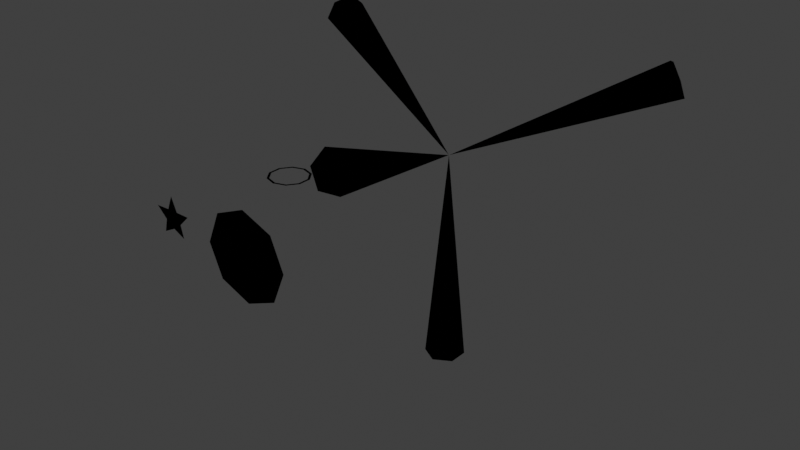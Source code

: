 # Source: boss_defeat_shimmer.blend  (saved by Blender 4.0.36; exported with 4.5.12 LTS)
import bpy
from mathutils import Matrix  # noqa: F401  (used for matrix-valued properties, if any)

bpy.ops.wm.read_factory_settings(use_empty=True)
scene = bpy.context.scene
scene.name = 'Scene'

# ---- collections
col_collection = bpy.data.collections.new('Collection'); scene.collection.children.link(col_collection)

# ---- images (referenced by path relative to the original .blend; pixels are not part of the script)
import os
ASSET_DIR = os.environ.get("B2B_ASSET_DIR", "")  # directory of the original .blend (textures are referenced by path, not embedded)
HERE = os.path.dirname(os.path.abspath(__file__))  # packed textures are extracted next to this script under _unpacked/

def load_image(name, relpath, width, height, colorspace="sRGB"):
    """Load a texture the original file referenced (path relative to the .blend, or extracted next to this script)."""
    p = next((c for c in (os.path.join(HERE, relpath), os.path.join(ASSET_DIR, relpath)) if relpath and os.path.exists(c)), "")
    if p:
        img = bpy.data.images.load(p, check_existing=True)
        img.name = name
    else:  # same state as the original file: an image datablock whose file is absent (Cycles renders it pink)
        img = bpy.data.images.new(name, width, height)
        img.source = "FILE"
        img.filepath = "//" + (relpath or name)
    img.colorspace_settings.name = colorspace
    return img
img_second_png = load_image('second.png', '', 1024, 1024, 'sRGB')
img_cutefirst_png = load_image('cutefirst.png', '', 1024, 1024, 'sRGB')

# ---- materials (node trees are filled in below, after node groups)
mat_shimmer = bpy.data.materials.new('shimmer')
mat_shimmer.surface_render_method = 'BLENDED'
mat_shimmer.blend_method = 'BLEND'
mat_shimmer.alpha_threshold = 0.2
mat_shimmer.use_transparency_overlap = False
mat_shimmer.show_transparent_back = False
mat_shimmer.use_backface_culling = True
mat_shimmer.preview_render_type = 'FLAT'
mat_celestar = bpy.data.materials.new('celestar')
mat_celestar.surface_render_method = 'BLENDED'
mat_celestar.blend_method = 'BLEND'
mat_celestar.alpha_threshold = 0.2
mat_celestar.use_transparency_overlap = False
mat_celestar.show_transparent_back = False
mat_celestar.use_backface_culling = True
mat_celestar.preview_render_type = 'FLAT'

# ---- node groups
ng_fogblender_off = bpy.data.node_groups.new('FogBlender_Off', 'ShaderNodeTree')
_N = ng_fogblender_off.nodes; _L = ng_fogblender_off.links
ng_calcfog = bpy.data.node_groups.new('CalcFog', 'ShaderNodeTree')
_N = ng_calcfog.nodes; _L = ng_calcfog.links
ng_3_point_lerp = bpy.data.node_groups.new('3 Point Lerp', 'ShaderNodeTree')
_N = ng_3_point_lerp.nodes; _L = ng_3_point_lerp.links
ng_cycle = bpy.data.node_groups.new('Cycle', 'ShaderNodeTree')
_N = ng_cycle.nodes; _L = ng_cycle.links
ng_f3dnoise_nonanimated = bpy.data.node_groups.new('F3DNoise_NonAnimated', 'ShaderNodeTree')
_N = ng_f3dnoise_nonanimated.nodes; _L = ng_f3dnoise_nonanimated.links
ng_uv = bpy.data.node_groups.new('UV', 'ShaderNodeTree')
_N = ng_uv.nodes; _L = ng_uv.links
ng_combinerinputs = bpy.data.node_groups.new('CombinerInputs', 'ShaderNodeTree')
_N = ng_combinerinputs.nodes; _L = ng_combinerinputs.links
ng_output_1cycle_xlu = bpy.data.node_groups.new('OUTPUT_1CYCLE_XLU', 'ShaderNodeTree')
_N = ng_output_1cycle_xlu.nodes; _L = ng_output_1cycle_xlu.links
ng_is_not_i = bpy.data.node_groups.new('Is not i', 'ShaderNodeTree')
_N = ng_is_not_i.nodes; _L = ng_is_not_i.links
ng_uv_basis_0 = bpy.data.node_groups.new('UV Basis 0', 'ShaderNodeTree')
_N = ng_uv_basis_0.nodes; _L = ng_uv_basis_0.links
ng_shdcol_v = bpy.data.node_groups.new('ShdCol_V', 'ShaderNodeTree')
_N = ng_shdcol_v.nodes; _L = ng_shdcol_v.links
ng_texturesettings_advanced = bpy.data.node_groups.new('TextureSettings_Advanced', 'ShaderNodeTree')
_N = ng_texturesettings_advanced.nodes; _L = ng_texturesettings_advanced.links
ng_sceneproperties = bpy.data.node_groups.new('SceneProperties', 'ShaderNodeTree')
_s = ng_sceneproperties.interface.new_socket(name='FogEnable', in_out='OUTPUT', socket_type='NodeSocketFloat')
_s = ng_sceneproperties.interface.new_socket(name='FogColor', in_out='OUTPUT', socket_type='NodeSocketColor')
_s = ng_sceneproperties.interface.new_socket(name='F3D_NearClip', in_out='OUTPUT', socket_type='NodeSocketFloat')
_s = ng_sceneproperties.interface.new_socket(name='F3D_FarClip', in_out='OUTPUT', socket_type='NodeSocketFloat')
_s = ng_sceneproperties.interface.new_socket(name='Blender_Game_Scale', in_out='OUTPUT', socket_type='NodeSocketFloat')
_s = ng_sceneproperties.interface.new_socket(name='FogNear', in_out='OUTPUT', socket_type='NodeSocketFloat')
_s = ng_sceneproperties.interface.new_socket(name='FogFar', in_out='OUTPUT', socket_type='NodeSocketFloat')
_s = ng_sceneproperties.interface.new_socket(name='ShadeColor', in_out='OUTPUT', socket_type='NodeSocketColor')
_s = ng_sceneproperties.interface.new_socket(name='AmbientColor', in_out='OUTPUT', socket_type='NodeSocketColor')
_s = ng_sceneproperties.interface.new_socket(name='LightDirection', in_out='OUTPUT', socket_type='NodeSocketVector')
_N = ng_sceneproperties.nodes; _L = ng_sceneproperties.links
n0 = _N.new('NodeGroupOutput'); n0.name = 'Group Output'; n0.location = (0, 0)
n0.inputs[0].default_value = 1.0
n0.inputs[1].default_value = (1.0, 1.0, 1.0, 1.0)
n0.inputs[2].default_value = 100.0
n0.inputs[3].default_value = 3e+04
n0.inputs[4].default_value = 100.0
n0.inputs[5].default_value = 985.0
n0.inputs[6].default_value = 1000.0
n0.inputs[7].default_value = (1.0, 1.0, 1.0, 1.0)
n0.inputs[8].default_value = (0.5, 0.5, 0.5, 1.0)
n0.inputs[9].default_value = (0.4082, -0.8165, 0.4082)
n0.is_active_output = True

# ---- material node trees
mat_shimmer.use_nodes = True; mat_shimmer.node_tree.nodes.clear()
_N = mat_shimmer.node_tree.nodes; _L = mat_shimmer.node_tree.links
n0 = _N.new('NodeReroute'); n0.name = 'Reroute.025'; n0.location = (-181, -415)
n0.width = 16
n1 = _N.new('NodeReroute'); n1.name = 'Reroute.021'; n1.location = (-182, -380)
n1.width = 16
n1.socket_idname = 'NodeSocketFloat'
n2 = _N.new('NodeReroute'); n2.name = 'Reroute.010'; n2.location = (745, 316)
n2.width = 16
n2.socket_idname = 'NodeSocketFloat'
n3 = _N.new('NodeReroute'); n3.name = 'Reroute.009'; n3.location = (769, 339)
n3.width = 16
n4 = _N.new('NodeReroute'); n4.name = 'Reroute.017'; n4.location = (815, -160)
n4.width = 16
n4.socket_idname = 'NodeSocketFloat'
n5 = _N.new('NodeReroute'); n5.name = 'Reroute.003'; n5.location = (746, -220)
n5.width = 16
n5.socket_idname = 'NodeSocketFloat'
n6 = _N.new('NodeReroute'); n6.name = 'Reroute.001'; n6.location = (815, 41)
n6.width = 16
n7 = _N.new('NodeReroute'); n7.name = 'Reroute.019'; n7.location = (791, -138)
n7.width = 16
n7.socket_idname = 'NodeSocketFloat'
n8 = _N.new('NodeReroute'); n8.name = 'GlobalFogColor'; n8.location = (768, -116)
n8.label = 'Global Fog Color'
n8.width = 16
n9 = _N.new('NodeReroute'); n9.name = 'Reroute.016'; n9.location = (815, -584)
n9.width = 16
n9.socket_idname = 'NodeSocketFloat'
n10 = _N.new('NodeReroute'); n10.name = 'Combined_C'; n10.location = (526, 84)
n10.label = 'Combined_C'
n10.width = 16
n11 = _N.new('NodeReroute'); n11.name = 'Combined_A'; n11.location = (526, -220)
n11.label = 'Combined_A'
n11.width = 16
n11.socket_idname = 'NodeSocketFloat'
n12 = _N.new('ShaderNodeGroup'); n12.name = 'FogBlender'; n12.location = (854, -6)
n12.node_tree = ng_fogblender_off
n13 = _N.new('NodeReroute'); n13.name = 'Reroute.043'; n13.location = (-193, 204)
n13.width = 16
n13.socket_idname = 'NodeSocketVector'
n14 = _N.new('NodeReroute'); n14.name = 'Reroute.042'; n14.location = (-216, 160)
n14.width = 16
n14.socket_idname = 'NodeSocketVector'
n15 = _N.new('NodeReroute'); n15.name = 'Reroute.011'; n15.location = (-168, 248)
n15.width = 16
n15.socket_idname = 'NodeSocketVector'
n16 = _N.new('NodeReroute'); n16.name = 'Reroute.038'; n16.location = (273, 438)
n16.width = 16
n17 = _N.new('NodeReroute'); n17.name = 'Reroute.037'; n17.location = (251, 416)
n17.width = 16
n17.socket_idname = 'NodeSocketFloat'
n18 = _N.new('NodeReroute'); n18.name = 'Reroute.006'; n18.location = (-80, 600)
n18.width = 16
n18.socket_idname = 'NodeSocketVector'
n19 = _N.new('NodeReroute'); n19.name = 'Reroute.026'; n19.location = (-100, 557)
n19.width = 16
n19.socket_idname = 'NodeSocketVector'
n20 = _N.new('NodeReroute'); n20.name = 'Reroute.027'; n20.location = (-120, 514)
n20.width = 16
n20.socket_idname = 'NodeSocketVector'
n21 = _N.new('NodeReroute'); n21.name = 'Reroute.035'; n21.location = (251, 665)
n21.width = 16
n21.socket_idname = 'NodeSocketFloat'
n22 = _N.new('NodeReroute'); n22.name = 'Reroute.036'; n22.location = (273, 686)
n22.width = 16
n23 = _N.new('NodeReroute'); n23.name = 'Reroute.028'; n23.location = (-267, 439)
n23.width = 16
n23.socket_idname = 'NodeSocketInt'
n24 = _N.new('NodeReroute'); n24.name = 'Reroute.048'; n24.location = (271, 285)
n24.width = 16
n25 = _N.new('NodeReroute'); n25.name = 'Reroute.046'; n25.location = (271, 334)
n25.width = 16
n26 = _N.new('NodeReroute'); n26.name = 'Reroute.047'; n26.location = (249, 264)
n26.width = 16
n26.socket_idname = 'NodeSocketFloat'
n27 = _N.new('NodeReroute'); n27.name = 'Reroute.045'; n27.location = (249, 312)
n27.width = 16
n27.socket_idname = 'NodeSocketFloat'
n28 = _N.new('NodeReroute'); n28.name = 'Reroute.039'; n28.location = (-267, 84)
n28.width = 16
n28.socket_idname = 'NodeSocketInt'
n29 = _N.new('NodeReroute'); n29.name = 'Reroute.052'; n29.location = (-241, 116)
n29.width = 16
n29.socket_idname = 'NodeSocketVector'
n30 = _N.new('NodeReroute'); n30.name = 'Reroute.005'; n30.location = (-168, 834)
n30.width = 16
n30.socket_idname = 'NodeSocketVector'
n31 = _N.new('NodeReroute'); n31.name = 'Reroute.041'; n31.location = (-193, 811)
n31.width = 16
n31.socket_idname = 'NodeSocketVector'
n32 = _N.new('NodeReroute'); n32.name = 'Reroute.040'; n32.location = (-216, 790)
n32.width = 16
n32.socket_idname = 'NodeSocketVector'
n33 = _N.new('NodeReroute'); n33.name = 'Reroute.012'; n33.location = (-267, 747)
n33.width = 16
n33.socket_idname = 'NodeSocketInt'
n34 = _N.new('NodeReroute'); n34.name = 'Reroute.051'; n34.location = (-241, 767)
n34.width = 16
n34.socket_idname = 'NodeSocketVector'
n35 = _N.new('NodeReroute'); n35.name = 'Reroute.013'; n35.location = (-80, 920)
n35.width = 16
n35.socket_idname = 'NodeSocketVector'
n36 = _N.new('NodeReroute'); n36.name = 'Reroute.002'; n36.location = (-100, 898)
n36.width = 16
n36.socket_idname = 'NodeSocketVector'
n37 = _N.new('NodeReroute'); n37.name = 'Reroute.022'; n37.location = (-120, 877)
n37.width = 16
n37.socket_idname = 'NodeSocketVector'
n38 = _N.new('NodeReroute'); n38.name = 'Reroute.049'; n38.location = (-144, 853)
n38.width = 16
n38.socket_idname = 'NodeSocketVector'
n39 = _N.new('NodeReroute'); n39.name = 'Reroute.060'; n39.location = (-314, 391)
n39.width = 16
n39.socket_idname = 'NodeSocketFloat'
n40 = _N.new('NodeReroute'); n40.name = 'Reroute.054'; n40.location = (-314, 701)
n40.width = 16
n40.socket_idname = 'NodeSocketFloat'
n41 = _N.new('NodeReroute'); n41.name = 'Reroute.053'; n41.location = (-292, 723)
n41.width = 16
n41.socket_idname = 'NodeSocketFloat'
n42 = _N.new('NodeReroute'); n42.name = 'Reroute.059'; n42.location = (-292, 414)
n42.width = 16
n42.socket_idname = 'NodeSocketFloat'
n43 = _N.new('NodeReroute'); n43.name = 'Reroute.055'; n43.location = (-337, 679)
n43.width = 16
n43.socket_idname = 'NodeSocketFloat'
n44 = _N.new('NodeReroute'); n44.name = 'Reroute.056'; n44.location = (-358, 657)
n44.width = 16
n44.socket_idname = 'NodeSocketFloat'
n45 = _N.new('NodeReroute'); n45.name = 'Reroute.058'; n45.location = (-337, 61)
n45.width = 16
n45.socket_idname = 'NodeSocketFloat'
n46 = _N.new('NodeReroute'); n46.name = 'Reroute.057'; n46.location = (-358, 39)
n46.width = 16
n46.socket_idname = 'NodeSocketFloat'
n47 = _N.new('NodeReroute'); n47.name = 'Reroute.050'; n47.location = (-144, 470)
n47.width = 16
n47.socket_idname = 'NodeSocketVector'
n48 = _N.new('NodeReroute'); n48.name = 'Reroute.014'; n48.location = (242, 63)
n48.width = 16
n48.socket_idname = 'NodeSocketFloat'
n49 = _N.new('NodeReroute'); n49.name = 'Reroute.008'; n49.location = (242, -327)
n49.width = 16
n49.socket_idname = 'NodeSocketFloat'
n50 = _N.new('ShaderNodeTexImage'); n50.name = 'Tex1_2'; n50.location = (-125, 213)
n50.label = 'Tex1 Sample 2'
n50.width = 140
n50.mute = True
n50.hide = True
n50.image = img_second_png
n50.interpolation = 'Closest'
n51 = _N.new('ShaderNodeTexImage'); n51.name = 'Tex1_3'; n51.location = (-125, 170)
n51.label = 'Tex1 Sample 3'
n51.width = 140
n51.mute = True
n51.hide = True
n51.image = img_second_png
n51.interpolation = 'Closest'
n52 = _N.new('ShaderNodeTexImage'); n52.name = 'Tex1_4'; n52.location = (-125, 126)
n52.label = 'Tex1 Sample 4'
n52.width = 140
n52.mute = True
n52.hide = True
n52.image = img_second_png
n52.interpolation = 'Closest'
n53 = _N.new('NodeReroute'); n53.name = 'Reroute.015'; n53.location = (242, -584)
n53.width = 16
n53.socket_idname = 'NodeSocketFloat'
n54 = _N.new('NodeReroute'); n54.name = 'ShadeColOut'; n54.location = (193, 130)
n54.label = 'Shade Out'
n54.width = 16
n55 = _N.new('NodeReroute'); n55.name = 'AmbientColOut'; n55.location = (217, 100)
n55.label = 'Ambient Out'
n55.width = 16
n56 = _N.new('ShaderNodeGroup'); n56.name = 'CalcFog'; n56.location = (42, -292)
n56.label = 'Calculate Fog'
n56.width = 166
n56.node_tree = ng_calcfog
n57 = _N.new('ShaderNodeOutputMaterial'); n57.name = 'Material Output F3D'; n57.location = (1381, 199)
n57.label = 'Material Output F3D'
n57.target = 'CYCLES'
n58 = _N.new('NodeReroute'); n58.name = 'Cycle C 2'; n58.location = (1044, 41)
n58.width = 16
n59 = _N.new('NodeReroute'); n59.name = 'Cycle 1 A'; n59.location = (745, 62)
n59.width = 16
n59.socket_idname = 'NodeSocketFloat'
n60 = _N.new('NodeReroute'); n60.name = 'Reroute.004'; n60.location = (769, 84)
n60.width = 16
n61 = _N.new('ShaderNodeGroup'); n61.name = '3 Point Lerp.001'; n61.location = (27, 369)
n61.label = '3 Point Lerp'
n61.mute = True
n61.node_tree = ng_3_point_lerp
n62 = _N.new('ShaderNodeGroup'); n62.name = 'Cycle_2'; n62.location = (583, 75)
n62.label = 'Cycle_2'
n62.node_tree = ng_cycle
n62.inputs[1].default_value = (0.0, 0.0, 0.0, 1.0)
n62.inputs[3].default_value = (0.0, 0.0, 0.0, 1.0)
n62.inputs[5].default_value = 0.0
n62.inputs[7].default_value = 0.0
n63 = _N.new('NodeReroute'); n63.name = 'Reroute.062'; n63.location = (271, -547)
n63.width = 16
n63.socket_idname = 'NodeSocketFloat'
n64 = _N.new('NodeReroute'); n64.name = 'Reroute.061'; n64.location = (271, -726)
n64.width = 16
n64.socket_idname = 'NodeSocketFloat'
n65 = _N.new('ShaderNodeGroup'); n65.name = 'F3DNoiseFactor'; n65.location = (17, -692)
n65.label = 'F3D Noise Factor'
n65.width = 217
n65.node_tree = ng_f3dnoise_nonanimated
n66 = _N.new('NodeReroute'); n66.name = 'Reroute.023'; n66.location = (768, -674)
n66.width = 16
n67 = _N.new('NodeReroute'); n67.name = 'Reroute.020'; n67.location = (791, -648)
n67.width = 16
n67.socket_idname = 'NodeSocketFloat'
n68 = _N.new('NodeReroute'); n68.name = 'Reroute.024'; n68.location = (-181, -674)
n68.width = 16
n69 = _N.new('NodeReroute'); n69.name = 'Reroute.018'; n69.location = (-182, -646)
n69.width = 16
n69.socket_idname = 'NodeSocketFloat'
n70 = _N.new('NodeReroute'); n70.name = 'Reroute.065'; n70.location = (267, 42)
n70.width = 16
n70.socket_idname = 'NodeSocketVector'
n71 = _N.new('NodeReroute'); n71.name = 'FogColor'; n71.location = (-244, -415)
n71.label = 'Fog Color'
n71.width = 16
n72 = _N.new('NodeReroute'); n72.name = 'FogEnable'; n72.location = (-244, -381)
n72.label = 'Enable Fog'
n72.width = 16
n72.socket_idname = 'NodeSocketFloat'
n73 = _N.new('NodeReroute'); n73.name = 'ShadeColor'; n73.location = (-244, -547)
n73.label = 'Shade Color'
n73.width = 16
n74 = _N.new('NodeReroute'); n74.name = 'AmbientColor'; n74.location = (-244, -581)
n74.label = 'Ambient Color'
n74.width = 16
n75 = _N.new('NodeReroute'); n75.name = 'LightDirection'; n75.location = (-244, -613)
n75.label = 'Light Direction'
n75.width = 16
n75.socket_idname = 'NodeSocketVector'
n76 = _N.new('NodeReroute'); n76.name = 'Reroute.033'; n76.location = (-20, -547)
n76.width = 16
n77 = _N.new('NodeReroute'); n77.name = 'Reroute.034'; n77.location = (-2, -581)
n77.width = 16
n78 = _N.new('NodeReroute'); n78.name = 'Reroute.030'; n78.location = (217, -253)
n78.width = 16
n79 = _N.new('NodeReroute'); n79.name = 'Reroute.029'; n79.location = (193, -235)
n79.width = 16
n80 = _N.new('NodeReroute'); n80.name = 'Reroute.031'; n80.location = (-20, -235)
n80.width = 16
n81 = _N.new('NodeReroute'); n81.name = 'Reroute.032'; n81.location = (-2, -253)
n81.width = 16
n82 = _N.new('NodeReroute'); n82.name = 'Reroute'; n82.location = (21, -613)
n82.width = 16
n82.socket_idname = 'NodeSocketVector'
n83 = _N.new('NodeReroute'); n83.name = 'Reroute.007'; n83.location = (21, -273)
n83.width = 16
n83.socket_idname = 'NodeSocketVector'
n84 = _N.new('NodeReroute'); n84.name = 'Reroute.064'; n84.location = (267, -273)
n84.width = 16
n84.socket_idname = 'NodeSocketVector'
n85 = _N.new('ShaderNodeGroup'); n85.name = 'UV'; n85.location = (-987, 408)
n85.width = 165
n85.node_tree = ng_uv
n86 = _N.new('ShaderNodeGroup'); n86.name = 'CombinerInputs'; n86.location = (296, 3)
n86.node_tree = ng_combinerinputs
n86.inputs[0].default_value = (0.9999, 1.0, 1.0, 1.0)
n86.inputs[1].default_value = 1.0
n86.inputs[2].default_value = (0.9999, 1.0, 1.0, 1.0)
n86.inputs[3].default_value = 1.0
n86.inputs[4].default_value = (1.0, 1.0, 1.0, 1.0)
n86.inputs[5].default_value = (0.0, 0.0, 0.0, 1.0)
n86.inputs[6].default_value = 0.0
n86.inputs[7].default_value = 0.0
n86.inputs[8].default_value = 0.4471
n86.inputs[9].default_value = 0.1647
n87 = _N.new('ShaderNodeGroup'); n87.name = 'OUTPUT'; n87.location = (1116, 175)
n87.width = 219
n87.node_tree = ng_output_1cycle_xlu
n88 = _N.new('ShaderNodeGroup'); n88.name = '3 Point Lerp'; n88.location = (88, 722)
n88.label = '3 Point Lerp'
n88.mute = True
n88.node_tree = ng_3_point_lerp
n89 = _N.new('ShaderNodeGroup'); n89.name = 'Tex1_I'; n89.location = (295, 396)
n89.label = 'Tex1_I'
n89.mute = True
n89.node_tree = ng_is_not_i
n90 = _N.new('ShaderNodeTexImage'); n90.name = 'Tex0_4'; n90.location = (-63, 479)
n90.label = 'Tex0 Sample 4'
n90.width = 140
n90.mute = True
n90.hide = True
n90.image = img_cutefirst_png
n90.interpolation = 'Closest'
n91 = _N.new('ShaderNodeTexImage'); n91.name = 'Tex0_3'; n91.location = (-63, 524)
n91.label = 'Tex0 Sample 3'
n91.width = 140
n91.mute = True
n91.hide = True
n91.image = img_cutefirst_png
n91.interpolation = 'Closest'
n92 = _N.new('ShaderNodeTexImage'); n92.name = 'Tex0_2'; n92.location = (-62, 567)
n92.label = 'Tex0 Sample 2'
n92.width = 140
n92.mute = True
n92.hide = True
n92.image = img_cutefirst_png
n92.interpolation = 'Closest'
n93 = _N.new('ShaderNodeTexImage'); n93.name = 'Tex0_1'; n93.location = (-61, 610)
n93.label = 'Tex0'
n93.width = 140
n93.mute = True
n93.hide = True
n93.image = img_cutefirst_png
n93.interpolation = 'Closest'
n94 = _N.new('ShaderNodeGroup'); n94.name = 'UV Basis'; n94.location = (-787, 638)
n94.width = 164
n94.node_tree = ng_uv_basis_0
n94.inputs[1].default_value = 32
n94.inputs[2].default_value = 32
n94.inputs[3].default_value = 32
n94.inputs[4].default_value = 32
n94.inputs[5].default_value = 0.055
n94.inputs[6].default_value = 0.055
n94.inputs[7].default_value = 1
n95 = _N.new('ShaderNodeGroup'); n95.name = 'Shade Color'; n95.location = (296, 241)
n95.label = 'Shade Color'
n95.width = 139
n95.node_tree = ng_shdcol_v
n95.inputs[0].default_value = (0.9999, 1.0, 1.0, 1.0)
n95.inputs[1].default_value = (0.4999, 0.5, 0.5, 1.0)
n95.inputs[2].default_value = 0
n96 = _N.new('ShaderNodeGroup'); n96.name = 'TextureSettings'; n96.location = (-575, 956)
n96.width = 189
n96.mute = True
n96.node_tree = ng_texturesettings_advanced
n96.inputs[4].default_value = 0.0
n96.inputs[9].default_value = 0.0
n96.inputs[10].default_value = 0
n96.inputs[11].default_value = 5
n96.inputs[12].default_value = 0.0
n96.inputs[13].default_value = 63.0
n96.inputs[14].default_value = 0
n96.inputs[15].default_value = 5
n96.inputs[16].default_value = -18.6
n96.inputs[17].default_value = 63.0
n96.inputs[18].default_value = 0.0
n96.inputs[19].default_value = 0
n96.inputs[20].default_value = 0.0
n96.inputs[21].default_value = 63.0
n96.inputs[22].default_value = 5
n96.inputs[23].default_value = 0
n96.inputs[24].default_value = 0.0
n96.inputs[25].default_value = 31.0
n96.inputs[26].default_value = 5
n96.inputs[27].default_value = 0.0
n96.inputs[28].default_value = 1
n96.inputs[29].default_value = 1
n96.inputs[30].default_value = 0
n96.inputs[31].default_value = 0
n96.inputs[32].default_value = 0.0
n96.inputs[33].default_value = 0
n96.inputs[34].default_value = 0
n96.inputs[35].default_value = 0
n96.inputs[36].default_value = 0
n96.inputs[37].default_value = 0.0
n96.inputs[38].default_value = 1
n97 = _N.new('ShaderNodeTexImage'); n97.name = 'Tex1_1'; n97.location = (-124, 258)
n97.label = 'Tex1'
n97.width = 140
n97.mute = True
n97.hide = True
n97.image = img_second_png
n97.interpolation = 'Closest'
n98 = _N.new('ShaderNodeGroup'); n98.name = 'Cycle_1'; n98.location = (583, 374)
n98.label = 'Cycle_1'
n98.node_tree = ng_cycle
n98.inputs[0].default_value = (0.0, 0.0, 0.0, 1.0)
n98.inputs[1].default_value = (0.0, 0.0, 0.0, 1.0)
n98.inputs[2].default_value = (0.0, 0.0, 0.0, 1.0)
n98.inputs[5].default_value = 0.0
n98.inputs[7].default_value = 0.0
n99 = _N.new('ShaderNodeGroup'); n99.name = 'Tex0_I'; n99.location = (296, 549)
n99.label = 'Tex0_I'
n99.mute = True
n99.node_tree = ng_is_not_i
n100 = _N.new('ShaderNodeGroup'); n100.name = 'SceneProperties'; n100.location = (-420, -360)
n100.node_tree = ng_sceneproperties
n101 = _N.new('ShaderNodeOutputMaterial'); n101.name = 'Material Output'; n101.location = (0, 0)
n101.target = 'EEVEE'
n102 = _N.new('ShaderNodeMixShader'); n102.name = 'Mix Shader'; n102.location = (0, 0)
n102.label = 'Disable Shadow'
n102.hide = True
n103 = _N.new('ShaderNodeLightPath'); n103.name = 'Light Path'; n103.location = (0, 0)
n103.hide = True
n104 = _N.new('ShaderNodeBsdfTransparent'); n104.name = 'Transparent BSDF'; n104.location = (0, 0)
n104.hide = True
_L.new(n60.outputs[0], n10.inputs[0])
_L.new(n5.outputs[0], n11.inputs[0])
_L.new(n59.outputs[0], n5.inputs[0])
_L.new(n98.outputs[0], n3.inputs[0])
_L.new(n62.outputs[0], n6.inputs[0])
_L.new(n60.outputs[0], n87.inputs[0])
_L.new(n59.outputs[0], n87.inputs[1])
_L.new(n24.outputs[0], n89.inputs[0])
_L.new(n62.outputs[1], n87.inputs[3])
_L.new(n3.outputs[0], n60.inputs[0])
_L.new(n98.outputs[1], n2.inputs[0])
_L.new(n2.outputs[0], n59.inputs[0])
_L.new(n96.outputs[0], n35.inputs[0])
_L.new(n18.outputs[0], n93.inputs[0])
_L.new(n15.outputs[0], n97.inputs[0])
_L.new(n35.outputs[0], n18.inputs[0])
_L.new(n58.outputs[0], n87.inputs[2])
_L.new(n6.outputs[0], n12.inputs[0])
_L.new(n12.outputs[0], n58.inputs[0])
_L.new(n85.outputs[0], n94.inputs[0])
_L.new(n94.outputs[0], n96.inputs[0])
_L.new(n94.outputs[1], n96.inputs[1])
_L.new(n94.outputs[2], n96.inputs[2])
_L.new(n94.outputs[3], n96.inputs[3])
_L.new(n94.outputs[5], n96.inputs[5])
_L.new(n94.outputs[6], n96.inputs[6])
_L.new(n94.outputs[7], n96.inputs[7])
_L.new(n94.outputs[8], n96.inputs[8])
_L.new(n56.outputs[0], n49.inputs[0])
_L.new(n49.outputs[0], n48.inputs[0])
_L.new(n49.outputs[0], n53.inputs[0])
_L.new(n53.outputs[0], n9.inputs[0])
_L.new(n9.outputs[0], n4.inputs[0])
_L.new(n4.outputs[0], n12.inputs[3])
_L.new(n48.outputs[0], n95.inputs[3])
_L.new(n7.outputs[0], n12.inputs[2])
_L.new(n1.outputs[0], n69.inputs[0])
_L.new(n67.outputs[0], n7.inputs[0])
_L.new(n69.outputs[0], n67.inputs[0])
_L.new(n72.outputs[0], n1.inputs[0])
_L.new(n8.outputs[0], n12.inputs[1])
_L.new(n66.outputs[0], n8.inputs[0])
_L.new(n68.outputs[0], n66.inputs[0])
_L.new(n0.outputs[0], n68.inputs[0])
_L.new(n71.outputs[0], n0.inputs[0])
_L.new(n1.outputs[0], n56.inputs[0])
_L.new(n79.outputs[0], n54.inputs[0])
_L.new(n78.outputs[0], n55.inputs[0])
_L.new(n80.outputs[0], n79.inputs[0])
_L.new(n81.outputs[0], n78.inputs[0])
_L.new(n76.outputs[0], n80.inputs[0])
_L.new(n77.outputs[0], n81.inputs[0])
_L.new(n73.outputs[0], n76.inputs[0])
_L.new(n74.outputs[0], n77.inputs[0])
_L.new(n87.outputs[0], n57.inputs[0])
_L.new(n19.outputs[0], n92.inputs[0])
_L.new(n20.outputs[0], n91.inputs[0])
_L.new(n23.outputs[0], n88.inputs[8])
_L.new(n96.outputs[1], n36.inputs[0])
_L.new(n96.outputs[4], n30.inputs[0])
_L.new(n96.outputs[2], n37.inputs[0])
_L.new(n36.outputs[0], n19.inputs[0])
_L.new(n37.outputs[0], n20.inputs[0])
_L.new(n91.outputs[0], n88.inputs[4])
_L.new(n92.outputs[0], n88.inputs[2])
_L.new(n93.outputs[0], n88.inputs[0])
_L.new(n92.outputs[1], n88.inputs[3])
_L.new(n91.outputs[1], n88.inputs[5])
_L.new(n16.outputs[0], n99.inputs[0])
_L.new(n17.outputs[0], n99.inputs[1])
_L.new(n93.outputs[1], n88.inputs[1])
_L.new(n30.outputs[0], n15.inputs[0])
_L.new(n96.outputs[8], n33.inputs[0])
_L.new(n33.outputs[0], n23.inputs[0])
_L.new(n88.outputs[1], n21.inputs[0])
_L.new(n88.outputs[0], n22.inputs[0])
_L.new(n21.outputs[0], n17.inputs[0])
_L.new(n22.outputs[0], n16.inputs[0])
_L.new(n97.outputs[0], n61.inputs[0])
_L.new(n97.outputs[1], n61.inputs[1])
_L.new(n26.outputs[0], n89.inputs[1])
_L.new(n50.outputs[0], n61.inputs[2])
_L.new(n50.outputs[1], n61.inputs[3])
_L.new(n51.outputs[0], n61.inputs[4])
_L.new(n51.outputs[1], n61.inputs[5])
_L.new(n13.outputs[0], n50.inputs[0])
_L.new(n14.outputs[0], n51.inputs[0])
_L.new(n28.outputs[0], n61.inputs[8])
_L.new(n23.outputs[0], n28.inputs[0])
_L.new(n96.outputs[6], n32.inputs[0])
_L.new(n96.outputs[5], n31.inputs[0])
_L.new(n32.outputs[0], n14.inputs[0])
_L.new(n31.outputs[0], n13.inputs[0])
_L.new(n61.outputs[1], n27.inputs[0])
_L.new(n61.outputs[0], n25.inputs[0])
_L.new(n27.outputs[0], n26.inputs[0])
_L.new(n25.outputs[0], n24.inputs[0])
_L.new(n39.outputs[0], n88.inputs[10])
_L.new(n45.outputs[0], n61.inputs[9])
_L.new(n90.outputs[0], n88.inputs[6])
_L.new(n90.outputs[1], n88.inputs[7])
_L.new(n42.outputs[0], n88.inputs[9])
_L.new(n47.outputs[0], n90.inputs[0])
_L.new(n96.outputs[3], n38.inputs[0])
_L.new(n38.outputs[0], n47.inputs[0])
_L.new(n52.outputs[0], n61.inputs[6])
_L.new(n52.outputs[1], n61.inputs[7])
_L.new(n29.outputs[0], n52.inputs[0])
_L.new(n46.outputs[0], n61.inputs[10])
_L.new(n96.outputs[7], n34.inputs[0])
_L.new(n34.outputs[0], n29.inputs[0])
_L.new(n96.outputs[9], n41.inputs[0])
_L.new(n96.outputs[10], n40.inputs[0])
_L.new(n96.outputs[11], n43.inputs[0])
_L.new(n96.outputs[12], n44.inputs[0])
_L.new(n44.outputs[0], n46.inputs[0])
_L.new(n43.outputs[0], n45.inputs[0])
_L.new(n41.outputs[0], n42.inputs[0])
_L.new(n40.outputs[0], n39.inputs[0])
_L.new(n63.outputs[0], n86.inputs[10])
_L.new(n64.outputs[0], n63.inputs[0])
_L.new(n65.outputs[0], n64.inputs[0])
_L.new(n70.outputs[0], n95.inputs[4])
_L.new(n75.outputs[0], n82.inputs[0])
_L.new(n82.outputs[0], n83.inputs[0])
_L.new(n83.outputs[0], n84.inputs[0])
_L.new(n84.outputs[0], n70.inputs[0])
_L.new(n100.outputs[0], n72.inputs[0])
_L.new(n100.outputs[1], n71.inputs[0])
_L.new(n100.outputs[5], n56.inputs[4])
_L.new(n100.outputs[6], n56.inputs[5])
_L.new(n100.outputs[4], n56.inputs[3])
_L.new(n100.outputs[2], n56.inputs[1])
_L.new(n100.outputs[3], n56.inputs[2])
_L.new(n100.outputs[7], n73.inputs[0])
_L.new(n100.outputs[8], n74.inputs[0])
_L.new(n100.outputs[9], n75.inputs[0])
_L.new(n89.outputs[0], n62.inputs[0])
_L.new(n95.outputs[0], n62.inputs[2])
_L.new(n86.outputs[2], n62.inputs[4])
_L.new(n95.outputs[1], n62.inputs[6])
_L.new(n95.outputs[0], n98.inputs[3])
_L.new(n86.outputs[2], n98.inputs[4])
_L.new(n95.outputs[1], n98.inputs[6])
_L.new(n87.outputs[0], n102.inputs[1])
_L.new(n102.outputs[0], n101.inputs[0])
_L.new(n103.outputs[1], n102.inputs[0])
_L.new(n104.outputs[0], n102.inputs[2])
n57.is_active_output = True
mat_celestar.use_nodes = True; mat_celestar.node_tree.nodes.clear()
_N = mat_celestar.node_tree.nodes; _L = mat_celestar.node_tree.links
n0 = _N.new('NodeReroute'); n0.name = 'Reroute.025'; n0.location = (-181, -415)
n0.width = 16
n1 = _N.new('NodeReroute'); n1.name = 'Reroute.021'; n1.location = (-182, -380)
n1.width = 16
n1.socket_idname = 'NodeSocketFloat'
n2 = _N.new('NodeReroute'); n2.name = 'Reroute.010'; n2.location = (745, 316)
n2.width = 16
n2.socket_idname = 'NodeSocketFloat'
n3 = _N.new('NodeReroute'); n3.name = 'Reroute.009'; n3.location = (769, 339)
n3.width = 16
n4 = _N.new('NodeReroute'); n4.name = 'Reroute.017'; n4.location = (815, -160)
n4.width = 16
n4.socket_idname = 'NodeSocketFloat'
n5 = _N.new('NodeReroute'); n5.name = 'Reroute.003'; n5.location = (746, -220)
n5.width = 16
n5.socket_idname = 'NodeSocketFloat'
n6 = _N.new('NodeReroute'); n6.name = 'Reroute.001'; n6.location = (815, 41)
n6.width = 16
n7 = _N.new('NodeReroute'); n7.name = 'Reroute.019'; n7.location = (791, -138)
n7.width = 16
n7.socket_idname = 'NodeSocketFloat'
n8 = _N.new('NodeReroute'); n8.name = 'GlobalFogColor'; n8.location = (768, -116)
n8.label = 'Global Fog Color'
n8.width = 16
n9 = _N.new('NodeReroute'); n9.name = 'Reroute.016'; n9.location = (815, -584)
n9.width = 16
n9.socket_idname = 'NodeSocketFloat'
n10 = _N.new('NodeReroute'); n10.name = 'Combined_C'; n10.location = (526, 84)
n10.label = 'Combined_C'
n10.width = 16
n11 = _N.new('NodeReroute'); n11.name = 'Combined_A'; n11.location = (526, -220)
n11.label = 'Combined_A'
n11.width = 16
n11.socket_idname = 'NodeSocketFloat'
n12 = _N.new('ShaderNodeGroup'); n12.name = 'FogBlender'; n12.location = (854, -6)
n12.node_tree = ng_fogblender_off
n13 = _N.new('NodeReroute'); n13.name = 'Reroute.043'; n13.location = (-193, 204)
n13.width = 16
n13.socket_idname = 'NodeSocketVector'
n14 = _N.new('NodeReroute'); n14.name = 'Reroute.042'; n14.location = (-216, 160)
n14.width = 16
n14.socket_idname = 'NodeSocketVector'
n15 = _N.new('NodeReroute'); n15.name = 'Reroute.011'; n15.location = (-168, 248)
n15.width = 16
n15.socket_idname = 'NodeSocketVector'
n16 = _N.new('NodeReroute'); n16.name = 'Reroute.038'; n16.location = (273, 438)
n16.width = 16
n17 = _N.new('NodeReroute'); n17.name = 'Reroute.037'; n17.location = (251, 416)
n17.width = 16
n17.socket_idname = 'NodeSocketFloat'
n18 = _N.new('NodeReroute'); n18.name = 'Reroute.006'; n18.location = (-80, 600)
n18.width = 16
n18.socket_idname = 'NodeSocketVector'
n19 = _N.new('NodeReroute'); n19.name = 'Reroute.026'; n19.location = (-100, 557)
n19.width = 16
n19.socket_idname = 'NodeSocketVector'
n20 = _N.new('NodeReroute'); n20.name = 'Reroute.027'; n20.location = (-120, 514)
n20.width = 16
n20.socket_idname = 'NodeSocketVector'
n21 = _N.new('NodeReroute'); n21.name = 'Reroute.035'; n21.location = (251, 665)
n21.width = 16
n21.socket_idname = 'NodeSocketFloat'
n22 = _N.new('NodeReroute'); n22.name = 'Reroute.036'; n22.location = (273, 686)
n22.width = 16
n23 = _N.new('NodeReroute'); n23.name = 'Reroute.028'; n23.location = (-267, 439)
n23.width = 16
n23.socket_idname = 'NodeSocketInt'
n24 = _N.new('NodeReroute'); n24.name = 'Reroute.048'; n24.location = (271, 285)
n24.width = 16
n25 = _N.new('NodeReroute'); n25.name = 'Reroute.046'; n25.location = (271, 334)
n25.width = 16
n26 = _N.new('NodeReroute'); n26.name = 'Reroute.047'; n26.location = (249, 264)
n26.width = 16
n26.socket_idname = 'NodeSocketFloat'
n27 = _N.new('NodeReroute'); n27.name = 'Reroute.045'; n27.location = (249, 312)
n27.width = 16
n27.socket_idname = 'NodeSocketFloat'
n28 = _N.new('NodeReroute'); n28.name = 'Reroute.039'; n28.location = (-267, 84)
n28.width = 16
n28.socket_idname = 'NodeSocketInt'
n29 = _N.new('NodeReroute'); n29.name = 'Reroute.052'; n29.location = (-241, 116)
n29.width = 16
n29.socket_idname = 'NodeSocketVector'
n30 = _N.new('NodeReroute'); n30.name = 'Reroute.005'; n30.location = (-168, 834)
n30.width = 16
n30.socket_idname = 'NodeSocketVector'
n31 = _N.new('NodeReroute'); n31.name = 'Reroute.041'; n31.location = (-193, 811)
n31.width = 16
n31.socket_idname = 'NodeSocketVector'
n32 = _N.new('NodeReroute'); n32.name = 'Reroute.040'; n32.location = (-216, 790)
n32.width = 16
n32.socket_idname = 'NodeSocketVector'
n33 = _N.new('NodeReroute'); n33.name = 'Reroute.012'; n33.location = (-267, 747)
n33.width = 16
n33.socket_idname = 'NodeSocketInt'
n34 = _N.new('NodeReroute'); n34.name = 'Reroute.051'; n34.location = (-241, 767)
n34.width = 16
n34.socket_idname = 'NodeSocketVector'
n35 = _N.new('NodeReroute'); n35.name = 'Reroute.013'; n35.location = (-80, 920)
n35.width = 16
n35.socket_idname = 'NodeSocketVector'
n36 = _N.new('NodeReroute'); n36.name = 'Reroute.002'; n36.location = (-100, 898)
n36.width = 16
n36.socket_idname = 'NodeSocketVector'
n37 = _N.new('NodeReroute'); n37.name = 'Reroute.022'; n37.location = (-120, 877)
n37.width = 16
n37.socket_idname = 'NodeSocketVector'
n38 = _N.new('NodeReroute'); n38.name = 'Reroute.049'; n38.location = (-144, 853)
n38.width = 16
n38.socket_idname = 'NodeSocketVector'
n39 = _N.new('NodeReroute'); n39.name = 'Reroute.060'; n39.location = (-314, 391)
n39.width = 16
n39.socket_idname = 'NodeSocketFloat'
n40 = _N.new('NodeReroute'); n40.name = 'Reroute.054'; n40.location = (-314, 701)
n40.width = 16
n40.socket_idname = 'NodeSocketFloat'
n41 = _N.new('NodeReroute'); n41.name = 'Reroute.053'; n41.location = (-292, 723)
n41.width = 16
n41.socket_idname = 'NodeSocketFloat'
n42 = _N.new('NodeReroute'); n42.name = 'Reroute.059'; n42.location = (-292, 414)
n42.width = 16
n42.socket_idname = 'NodeSocketFloat'
n43 = _N.new('NodeReroute'); n43.name = 'Reroute.055'; n43.location = (-337, 679)
n43.width = 16
n43.socket_idname = 'NodeSocketFloat'
n44 = _N.new('NodeReroute'); n44.name = 'Reroute.056'; n44.location = (-358, 657)
n44.width = 16
n44.socket_idname = 'NodeSocketFloat'
n45 = _N.new('NodeReroute'); n45.name = 'Reroute.058'; n45.location = (-337, 61)
n45.width = 16
n45.socket_idname = 'NodeSocketFloat'
n46 = _N.new('NodeReroute'); n46.name = 'Reroute.057'; n46.location = (-358, 39)
n46.width = 16
n46.socket_idname = 'NodeSocketFloat'
n47 = _N.new('NodeReroute'); n47.name = 'Reroute.050'; n47.location = (-144, 470)
n47.width = 16
n47.socket_idname = 'NodeSocketVector'
n48 = _N.new('NodeReroute'); n48.name = 'Reroute.014'; n48.location = (242, 63)
n48.width = 16
n48.socket_idname = 'NodeSocketFloat'
n49 = _N.new('NodeReroute'); n49.name = 'Reroute.008'; n49.location = (242, -327)
n49.width = 16
n49.socket_idname = 'NodeSocketFloat'
n50 = _N.new('ShaderNodeTexImage'); n50.name = 'Tex1_2'; n50.location = (-125, 213)
n50.label = 'Tex1 Sample 2'
n50.width = 140
n50.mute = True
n50.hide = True
n50.image = img_second_png
n50.interpolation = 'Closest'
n51 = _N.new('ShaderNodeTexImage'); n51.name = 'Tex1_3'; n51.location = (-125, 170)
n51.label = 'Tex1 Sample 3'
n51.width = 140
n51.mute = True
n51.hide = True
n51.image = img_second_png
n51.interpolation = 'Closest'
n52 = _N.new('ShaderNodeTexImage'); n52.name = 'Tex1_4'; n52.location = (-125, 126)
n52.label = 'Tex1 Sample 4'
n52.width = 140
n52.mute = True
n52.hide = True
n52.image = img_second_png
n52.interpolation = 'Closest'
n53 = _N.new('NodeReroute'); n53.name = 'Reroute.015'; n53.location = (242, -584)
n53.width = 16
n53.socket_idname = 'NodeSocketFloat'
n54 = _N.new('NodeReroute'); n54.name = 'ShadeColOut'; n54.location = (193, 130)
n54.label = 'Shade Out'
n54.width = 16
n55 = _N.new('NodeReroute'); n55.name = 'AmbientColOut'; n55.location = (217, 100)
n55.label = 'Ambient Out'
n55.width = 16
n56 = _N.new('ShaderNodeGroup'); n56.name = 'CalcFog'; n56.location = (42, -292)
n56.label = 'Calculate Fog'
n56.width = 166
n56.node_tree = ng_calcfog
n57 = _N.new('ShaderNodeOutputMaterial'); n57.name = 'Material Output F3D'; n57.location = (1381, 199)
n57.label = 'Material Output F3D'
n57.target = 'CYCLES'
n58 = _N.new('NodeReroute'); n58.name = 'Cycle C 2'; n58.location = (1044, 41)
n58.width = 16
n59 = _N.new('NodeReroute'); n59.name = 'Cycle 1 A'; n59.location = (745, 62)
n59.width = 16
n59.socket_idname = 'NodeSocketFloat'
n60 = _N.new('NodeReroute'); n60.name = 'Reroute.004'; n60.location = (769, 84)
n60.width = 16
n61 = _N.new('ShaderNodeGroup'); n61.name = '3 Point Lerp.001'; n61.location = (27, 369)
n61.label = '3 Point Lerp'
n61.mute = True
n61.node_tree = ng_3_point_lerp
n62 = _N.new('ShaderNodeGroup'); n62.name = 'Cycle_2'; n62.location = (583, 75)
n62.label = 'Cycle_2'
n62.node_tree = ng_cycle
n62.inputs[1].default_value = (0.0, 0.0, 0.0, 1.0)
n62.inputs[3].default_value = (0.0, 0.0, 0.0, 1.0)
n62.inputs[5].default_value = 0.0
n62.inputs[7].default_value = 0.0
n63 = _N.new('NodeReroute'); n63.name = 'Reroute.062'; n63.location = (271, -547)
n63.width = 16
n63.socket_idname = 'NodeSocketFloat'
n64 = _N.new('NodeReroute'); n64.name = 'Reroute.061'; n64.location = (271, -726)
n64.width = 16
n64.socket_idname = 'NodeSocketFloat'
n65 = _N.new('ShaderNodeGroup'); n65.name = 'F3DNoiseFactor'; n65.location = (17, -692)
n65.label = 'F3D Noise Factor'
n65.width = 217
n65.node_tree = ng_f3dnoise_nonanimated
n66 = _N.new('NodeReroute'); n66.name = 'Reroute.023'; n66.location = (768, -674)
n66.width = 16
n67 = _N.new('NodeReroute'); n67.name = 'Reroute.020'; n67.location = (791, -648)
n67.width = 16
n67.socket_idname = 'NodeSocketFloat'
n68 = _N.new('NodeReroute'); n68.name = 'Reroute.024'; n68.location = (-181, -674)
n68.width = 16
n69 = _N.new('NodeReroute'); n69.name = 'Reroute.018'; n69.location = (-182, -646)
n69.width = 16
n69.socket_idname = 'NodeSocketFloat'
n70 = _N.new('NodeReroute'); n70.name = 'Reroute.065'; n70.location = (267, 42)
n70.width = 16
n70.socket_idname = 'NodeSocketVector'
n71 = _N.new('NodeReroute'); n71.name = 'FogColor'; n71.location = (-244, -415)
n71.label = 'Fog Color'
n71.width = 16
n72 = _N.new('NodeReroute'); n72.name = 'FogEnable'; n72.location = (-244, -381)
n72.label = 'Enable Fog'
n72.width = 16
n72.socket_idname = 'NodeSocketFloat'
n73 = _N.new('NodeReroute'); n73.name = 'ShadeColor'; n73.location = (-244, -547)
n73.label = 'Shade Color'
n73.width = 16
n74 = _N.new('NodeReroute'); n74.name = 'AmbientColor'; n74.location = (-244, -581)
n74.label = 'Ambient Color'
n74.width = 16
n75 = _N.new('NodeReroute'); n75.name = 'LightDirection'; n75.location = (-244, -613)
n75.label = 'Light Direction'
n75.width = 16
n75.socket_idname = 'NodeSocketVector'
n76 = _N.new('NodeReroute'); n76.name = 'Reroute.033'; n76.location = (-20, -547)
n76.width = 16
n77 = _N.new('NodeReroute'); n77.name = 'Reroute.034'; n77.location = (-2, -581)
n77.width = 16
n78 = _N.new('NodeReroute'); n78.name = 'Reroute.030'; n78.location = (217, -253)
n78.width = 16
n79 = _N.new('NodeReroute'); n79.name = 'Reroute.029'; n79.location = (193, -235)
n79.width = 16
n80 = _N.new('NodeReroute'); n80.name = 'Reroute.031'; n80.location = (-20, -235)
n80.width = 16
n81 = _N.new('NodeReroute'); n81.name = 'Reroute.032'; n81.location = (-2, -253)
n81.width = 16
n82 = _N.new('NodeReroute'); n82.name = 'Reroute'; n82.location = (21, -613)
n82.width = 16
n82.socket_idname = 'NodeSocketVector'
n83 = _N.new('NodeReroute'); n83.name = 'Reroute.007'; n83.location = (21, -273)
n83.width = 16
n83.socket_idname = 'NodeSocketVector'
n84 = _N.new('NodeReroute'); n84.name = 'Reroute.064'; n84.location = (267, -273)
n84.width = 16
n84.socket_idname = 'NodeSocketVector'
n85 = _N.new('ShaderNodeGroup'); n85.name = 'UV'; n85.location = (-987, 408)
n85.width = 165
n85.node_tree = ng_uv
n86 = _N.new('ShaderNodeGroup'); n86.name = 'CombinerInputs'; n86.location = (296, 3)
n86.node_tree = ng_combinerinputs
n86.inputs[0].default_value = (0.9999, 1.693e-06, 0.01384, 1.0)
n86.inputs[1].default_value = 1.0
n86.inputs[2].default_value = (0.9999, 1.0, 1.0, 1.0)
n86.inputs[3].default_value = 1.0
n86.inputs[4].default_value = (1.0, 1.0, 1.0, 1.0)
n86.inputs[5].default_value = (0.0, 0.0, 0.0, 1.0)
n86.inputs[6].default_value = 0.0
n86.inputs[7].default_value = 0.0
n86.inputs[8].default_value = 0.4471
n86.inputs[9].default_value = 0.1647
n87 = _N.new('ShaderNodeGroup'); n87.name = 'OUTPUT'; n87.location = (1116, 175)
n87.width = 219
n87.node_tree = ng_output_1cycle_xlu
n88 = _N.new('ShaderNodeGroup'); n88.name = '3 Point Lerp'; n88.location = (88, 722)
n88.label = '3 Point Lerp'
n88.mute = True
n88.node_tree = ng_3_point_lerp
n89 = _N.new('ShaderNodeGroup'); n89.name = 'Tex1_I'; n89.location = (295, 396)
n89.label = 'Tex1_I'
n89.mute = True
n89.node_tree = ng_is_not_i
n90 = _N.new('ShaderNodeTexImage'); n90.name = 'Tex0_4'; n90.location = (-63, 479)
n90.label = 'Tex0 Sample 4'
n90.width = 140
n90.mute = True
n90.hide = True
n90.image = img_cutefirst_png
n90.interpolation = 'Closest'
n91 = _N.new('ShaderNodeTexImage'); n91.name = 'Tex0_3'; n91.location = (-63, 524)
n91.label = 'Tex0 Sample 3'
n91.width = 140
n91.mute = True
n91.hide = True
n91.image = img_cutefirst_png
n91.interpolation = 'Closest'
n92 = _N.new('ShaderNodeTexImage'); n92.name = 'Tex0_2'; n92.location = (-62, 567)
n92.label = 'Tex0 Sample 2'
n92.width = 140
n92.mute = True
n92.hide = True
n92.image = img_cutefirst_png
n92.interpolation = 'Closest'
n93 = _N.new('ShaderNodeTexImage'); n93.name = 'Tex0_1'; n93.location = (-61, 610)
n93.label = 'Tex0'
n93.width = 140
n93.mute = True
n93.hide = True
n93.image = img_cutefirst_png
n93.interpolation = 'Closest'
n94 = _N.new('ShaderNodeGroup'); n94.name = 'UV Basis'; n94.location = (-787, 638)
n94.width = 164
n94.node_tree = ng_uv_basis_0
n94.inputs[1].default_value = 32
n94.inputs[2].default_value = 32
n94.inputs[3].default_value = 32
n94.inputs[4].default_value = 32
n94.inputs[5].default_value = 0.055
n94.inputs[6].default_value = 0.055
n94.inputs[7].default_value = 1
n95 = _N.new('ShaderNodeGroup'); n95.name = 'Shade Color'; n95.location = (296, 241)
n95.label = 'Shade Color'
n95.width = 139
n95.node_tree = ng_shdcol_v
n95.inputs[0].default_value = (0.9999, 1.0, 1.0, 1.0)
n95.inputs[1].default_value = (0.4999, 0.5, 0.5, 1.0)
n95.inputs[2].default_value = 0
n96 = _N.new('ShaderNodeGroup'); n96.name = 'TextureSettings'; n96.location = (-575, 956)
n96.width = 189
n96.mute = True
n96.node_tree = ng_texturesettings_advanced
n96.inputs[4].default_value = 0.0
n96.inputs[9].default_value = 0.0
n96.inputs[10].default_value = 0
n96.inputs[11].default_value = 5
n96.inputs[12].default_value = 0.0
n96.inputs[13].default_value = 63.0
n96.inputs[14].default_value = 0
n96.inputs[15].default_value = 5
n96.inputs[16].default_value = -18.6
n96.inputs[17].default_value = 63.0
n96.inputs[18].default_value = 0.0
n96.inputs[19].default_value = 0
n96.inputs[20].default_value = 0.0
n96.inputs[21].default_value = 63.0
n96.inputs[22].default_value = 5
n96.inputs[23].default_value = 0
n96.inputs[24].default_value = 0.0
n96.inputs[25].default_value = 31.0
n96.inputs[26].default_value = 5
n96.inputs[27].default_value = 0.0
n96.inputs[28].default_value = 1
n96.inputs[29].default_value = 1
n96.inputs[30].default_value = 0
n96.inputs[31].default_value = 0
n96.inputs[32].default_value = 0.0
n96.inputs[33].default_value = 0
n96.inputs[34].default_value = 0
n96.inputs[35].default_value = 0
n96.inputs[36].default_value = 0
n96.inputs[37].default_value = 0.0
n96.inputs[38].default_value = 1
n97 = _N.new('ShaderNodeTexImage'); n97.name = 'Tex1_1'; n97.location = (-124, 258)
n97.label = 'Tex1'
n97.width = 140
n97.mute = True
n97.hide = True
n97.image = img_second_png
n97.interpolation = 'Closest'
n98 = _N.new('ShaderNodeGroup'); n98.name = 'Cycle_1'; n98.location = (583, 374)
n98.label = 'Cycle_1'
n98.node_tree = ng_cycle
n98.inputs[5].default_value = 0.0
n98.inputs[7].default_value = 0.0
n99 = _N.new('ShaderNodeGroup'); n99.name = 'Tex0_I'; n99.location = (296, 549)
n99.label = 'Tex0_I'
n99.mute = True
n99.node_tree = ng_is_not_i
n100 = _N.new('ShaderNodeGroup'); n100.name = 'SceneProperties'; n100.location = (-420, -360)
n100.node_tree = ng_sceneproperties
n101 = _N.new('ShaderNodeOutputMaterial'); n101.name = 'Material Output'; n101.location = (0, 0)
n101.target = 'EEVEE'
n102 = _N.new('ShaderNodeMixShader'); n102.name = 'Mix Shader'; n102.location = (0, 0)
n102.label = 'Disable Shadow'
n102.hide = True
n103 = _N.new('ShaderNodeLightPath'); n103.name = 'Light Path'; n103.location = (0, 0)
n103.hide = True
n104 = _N.new('ShaderNodeBsdfTransparent'); n104.name = 'Transparent BSDF'; n104.location = (0, 0)
n104.hide = True
_L.new(n60.outputs[0], n10.inputs[0])
_L.new(n5.outputs[0], n11.inputs[0])
_L.new(n59.outputs[0], n5.inputs[0])
_L.new(n98.outputs[0], n3.inputs[0])
_L.new(n62.outputs[0], n6.inputs[0])
_L.new(n60.outputs[0], n87.inputs[0])
_L.new(n59.outputs[0], n87.inputs[1])
_L.new(n24.outputs[0], n89.inputs[0])
_L.new(n62.outputs[1], n87.inputs[3])
_L.new(n3.outputs[0], n60.inputs[0])
_L.new(n98.outputs[1], n2.inputs[0])
_L.new(n2.outputs[0], n59.inputs[0])
_L.new(n96.outputs[0], n35.inputs[0])
_L.new(n18.outputs[0], n93.inputs[0])
_L.new(n15.outputs[0], n97.inputs[0])
_L.new(n35.outputs[0], n18.inputs[0])
_L.new(n58.outputs[0], n87.inputs[2])
_L.new(n6.outputs[0], n12.inputs[0])
_L.new(n12.outputs[0], n58.inputs[0])
_L.new(n85.outputs[0], n94.inputs[0])
_L.new(n94.outputs[0], n96.inputs[0])
_L.new(n94.outputs[1], n96.inputs[1])
_L.new(n94.outputs[2], n96.inputs[2])
_L.new(n94.outputs[3], n96.inputs[3])
_L.new(n94.outputs[5], n96.inputs[5])
_L.new(n94.outputs[6], n96.inputs[6])
_L.new(n94.outputs[7], n96.inputs[7])
_L.new(n94.outputs[8], n96.inputs[8])
_L.new(n56.outputs[0], n49.inputs[0])
_L.new(n49.outputs[0], n48.inputs[0])
_L.new(n49.outputs[0], n53.inputs[0])
_L.new(n53.outputs[0], n9.inputs[0])
_L.new(n9.outputs[0], n4.inputs[0])
_L.new(n4.outputs[0], n12.inputs[3])
_L.new(n48.outputs[0], n95.inputs[3])
_L.new(n7.outputs[0], n12.inputs[2])
_L.new(n1.outputs[0], n69.inputs[0])
_L.new(n67.outputs[0], n7.inputs[0])
_L.new(n69.outputs[0], n67.inputs[0])
_L.new(n72.outputs[0], n1.inputs[0])
_L.new(n8.outputs[0], n12.inputs[1])
_L.new(n66.outputs[0], n8.inputs[0])
_L.new(n68.outputs[0], n66.inputs[0])
_L.new(n0.outputs[0], n68.inputs[0])
_L.new(n71.outputs[0], n0.inputs[0])
_L.new(n1.outputs[0], n56.inputs[0])
_L.new(n79.outputs[0], n54.inputs[0])
_L.new(n78.outputs[0], n55.inputs[0])
_L.new(n80.outputs[0], n79.inputs[0])
_L.new(n81.outputs[0], n78.inputs[0])
_L.new(n76.outputs[0], n80.inputs[0])
_L.new(n77.outputs[0], n81.inputs[0])
_L.new(n73.outputs[0], n76.inputs[0])
_L.new(n74.outputs[0], n77.inputs[0])
_L.new(n87.outputs[0], n57.inputs[0])
_L.new(n19.outputs[0], n92.inputs[0])
_L.new(n20.outputs[0], n91.inputs[0])
_L.new(n23.outputs[0], n88.inputs[8])
_L.new(n96.outputs[1], n36.inputs[0])
_L.new(n96.outputs[4], n30.inputs[0])
_L.new(n96.outputs[2], n37.inputs[0])
_L.new(n36.outputs[0], n19.inputs[0])
_L.new(n37.outputs[0], n20.inputs[0])
_L.new(n91.outputs[0], n88.inputs[4])
_L.new(n92.outputs[0], n88.inputs[2])
_L.new(n93.outputs[0], n88.inputs[0])
_L.new(n92.outputs[1], n88.inputs[3])
_L.new(n91.outputs[1], n88.inputs[5])
_L.new(n16.outputs[0], n99.inputs[0])
_L.new(n17.outputs[0], n99.inputs[1])
_L.new(n93.outputs[1], n88.inputs[1])
_L.new(n30.outputs[0], n15.inputs[0])
_L.new(n96.outputs[8], n33.inputs[0])
_L.new(n33.outputs[0], n23.inputs[0])
_L.new(n88.outputs[1], n21.inputs[0])
_L.new(n88.outputs[0], n22.inputs[0])
_L.new(n21.outputs[0], n17.inputs[0])
_L.new(n22.outputs[0], n16.inputs[0])
_L.new(n97.outputs[0], n61.inputs[0])
_L.new(n97.outputs[1], n61.inputs[1])
_L.new(n26.outputs[0], n89.inputs[1])
_L.new(n50.outputs[0], n61.inputs[2])
_L.new(n50.outputs[1], n61.inputs[3])
_L.new(n51.outputs[0], n61.inputs[4])
_L.new(n51.outputs[1], n61.inputs[5])
_L.new(n13.outputs[0], n50.inputs[0])
_L.new(n14.outputs[0], n51.inputs[0])
_L.new(n28.outputs[0], n61.inputs[8])
_L.new(n23.outputs[0], n28.inputs[0])
_L.new(n96.outputs[6], n32.inputs[0])
_L.new(n96.outputs[5], n31.inputs[0])
_L.new(n32.outputs[0], n14.inputs[0])
_L.new(n31.outputs[0], n13.inputs[0])
_L.new(n61.outputs[1], n27.inputs[0])
_L.new(n61.outputs[0], n25.inputs[0])
_L.new(n27.outputs[0], n26.inputs[0])
_L.new(n25.outputs[0], n24.inputs[0])
_L.new(n39.outputs[0], n88.inputs[10])
_L.new(n45.outputs[0], n61.inputs[9])
_L.new(n90.outputs[0], n88.inputs[6])
_L.new(n90.outputs[1], n88.inputs[7])
_L.new(n42.outputs[0], n88.inputs[9])
_L.new(n47.outputs[0], n90.inputs[0])
_L.new(n96.outputs[3], n38.inputs[0])
_L.new(n38.outputs[0], n47.inputs[0])
_L.new(n52.outputs[0], n61.inputs[6])
_L.new(n52.outputs[1], n61.inputs[7])
_L.new(n29.outputs[0], n52.inputs[0])
_L.new(n46.outputs[0], n61.inputs[10])
_L.new(n96.outputs[7], n34.inputs[0])
_L.new(n34.outputs[0], n29.inputs[0])
_L.new(n96.outputs[9], n41.inputs[0])
_L.new(n96.outputs[10], n40.inputs[0])
_L.new(n96.outputs[11], n43.inputs[0])
_L.new(n96.outputs[12], n44.inputs[0])
_L.new(n44.outputs[0], n46.inputs[0])
_L.new(n43.outputs[0], n45.inputs[0])
_L.new(n41.outputs[0], n42.inputs[0])
_L.new(n40.outputs[0], n39.inputs[0])
_L.new(n63.outputs[0], n86.inputs[10])
_L.new(n64.outputs[0], n63.inputs[0])
_L.new(n65.outputs[0], n64.inputs[0])
_L.new(n70.outputs[0], n95.inputs[4])
_L.new(n75.outputs[0], n82.inputs[0])
_L.new(n82.outputs[0], n83.inputs[0])
_L.new(n83.outputs[0], n84.inputs[0])
_L.new(n84.outputs[0], n70.inputs[0])
_L.new(n100.outputs[0], n72.inputs[0])
_L.new(n100.outputs[1], n71.inputs[0])
_L.new(n100.outputs[5], n56.inputs[4])
_L.new(n100.outputs[6], n56.inputs[5])
_L.new(n100.outputs[4], n56.inputs[3])
_L.new(n100.outputs[2], n56.inputs[1])
_L.new(n100.outputs[3], n56.inputs[2])
_L.new(n100.outputs[7], n73.inputs[0])
_L.new(n100.outputs[8], n74.inputs[0])
_L.new(n100.outputs[9], n75.inputs[0])
_L.new(n89.outputs[0], n62.inputs[0])
_L.new(n95.outputs[0], n62.inputs[2])
_L.new(n86.outputs[2], n62.inputs[4])
_L.new(n95.outputs[1], n62.inputs[6])
_L.new(n86.outputs[1], n98.inputs[0])
_L.new(n86.outputs[3], n98.inputs[1])
_L.new(n95.outputs[0], n98.inputs[2])
_L.new(n86.outputs[3], n98.inputs[3])
_L.new(n86.outputs[2], n98.inputs[4])
_L.new(n95.outputs[1], n98.inputs[6])
_L.new(n87.outputs[0], n102.inputs[1])
_L.new(n102.outputs[0], n101.inputs[0])
_L.new(n103.outputs[1], n102.inputs[0])
_L.new(n104.outputs[0], n102.inputs[2])
n57.is_active_output = True

# ---- world
world_world = bpy.data.worlds.new('World'); scene.world = world_world
world_world.use_nodes = True; world_world.node_tree.nodes.clear()
_N = world_world.node_tree.nodes; _L = world_world.node_tree.links
n0 = _N.new('ShaderNodeOutputWorld'); n0.name = 'World Output'; n0.location = (300, 300)
n1 = _N.new('ShaderNodeBackground'); n1.name = 'Background'; n1.location = (10, 300)
n1.inputs[0].default_value = (0.05088, 0.05088, 0.05088, 1.0)
_L.new(n1.outputs[0], n0.inputs[0])
n0.is_active_output = True
world_world.color = (0.05088, 0.05088, 0.05088)
world_world.use_sun_shadow = False
world_world.sun_shadow_jitter_overblur = 0.0

# ---- lights
light_light = bpy.data.lights.new('Light', 'POINT')
light_light.transmission_factor = 0.0
light_light.use_soft_falloff = False
light_light.energy = 1000.0
light_light.shadow_soft_size = 0.1
light_light.shadow_maximum_resolution = 0.006
light_light.use_absolute_resolution = True

# ---- meshes
me_cone = bpy.data.meshes.new('Cone')
me_cone.from_pydata([(0.0, 0.4845, -5.251), (0.4196, 0.2423, -5.251), (0.4196, -0.2423, -5.251), (0.0, -0.4845, -5.251), (-0.4196, -0.2423, -5.251), (-0.4196, 0.2423, -5.251), (0.0, 0.0, 0.0), (0.0, 0.3029, -3.282), (0.2623, 0.1514, -3.282), (0.2623, -0.1514, -3.282), (0.0, -0.3029, -3.282), (-0.2623, -0.1514, -3.282), (-0.2623, 0.1514, -3.282), (3.533, 3.546, 1.658), (3.48, 3.359, 2.102), (3.74, 2.972, 2.234), (4.053, 2.772, 1.923), (4.106, 2.96, 1.479), (3.846, 3.347, 1.347), (0.0, 0.0, 0.0), (2.208, 2.217, 1.037), (2.175, 2.1, 1.314), (2.338, 1.858, 1.396), (2.533, 1.733, 1.202), (2.567, 1.85, 0.9245), (2.404, 2.092, 0.8419), (-4.539, 1.966, 1.827), (-4.748, 1.551, 1.692), (-4.742, 1.168, 1.989), (-4.527, 1.202, 2.422), (-4.318, 1.617, 2.558), (-4.324, 2.0, 2.26), (0.0, 0.0, 0.0), (-2.837, 1.229, 1.142), (-2.968, 0.9693, 1.057), (-2.964, 0.7303, 1.244), (-2.83, 0.7512, 1.514), (-2.699, 1.011, 1.599), (-2.703, 1.25, 1.413), (0.7868, -4.815, 2.0), (0.5648, -4.991, 1.607), (0.8174, -5.069, 1.201), (1.292, -4.973, 1.188), (1.514, -4.797, 1.582), (1.261, -4.719, 1.987), (0.0, 0.0, 0.0), (0.4918, -3.01, 1.25), (0.353, -3.12, 1.004), (0.5109, -3.169, 0.7506), (0.8076, -3.108, 0.7427), (0.9464, -2.999, 0.9886), (0.7885, -2.95, 1.242)], [], [(7, 6, 8), (8, 6, 9), (9, 6, 10), (10, 6, 11), (11, 6, 12), (12, 6, 7), (4, 11, 12, 5), (3, 10, 11, 4), (2, 9, 10, 3), (1, 8, 9, 2), (0, 7, 8, 1), (5, 12, 7, 0), (20, 19, 21), (21, 19, 22), (22, 19, 23), (23, 19, 24), (24, 19, 25), (25, 19, 20), (17, 24, 25, 18), (16, 23, 24, 17), (15, 22, 23, 16), (14, 21, 22, 15), (13, 20, 21, 14), (18, 25, 20, 13), (33, 32, 34), (34, 32, 35), (35, 32, 36), (36, 32, 37), (37, 32, 38), (38, 32, 33), (30, 37, 38, 31), (29, 36, 37, 30), (28, 35, 36, 29), (27, 34, 35, 28), (26, 33, 34, 27), (31, 38, 33, 26), (46, 45, 47), (47, 45, 48), (48, 45, 49), (49, 45, 50), (50, 45, 51), (51, 45, 46), (43, 50, 51, 44), (42, 49, 50, 43), (41, 48, 49, 42), (40, 47, 48, 41), (39, 46, 47, 40), (44, 51, 46, 39)])
me_cone.polygons.foreach_set('use_smooth', [True] * 48)
_uv = me_cone.uv_layers.new(name='UVMap')
_uv.uv.foreach_set('vector', [0.25, 0.4, 0.25, 0.25, 0.3799, 0.325, 0.3799, 0.325, 0.25, 0.25, 0.3799, 0.175, 0.3799, 0.175, 0.25, 0.25, 0.25, 0.09998, 0.25, 0.09998, 0.25, 0.25, 0.1201, 0.175, 0.1201, 0.175, 0.25, 0.25, 0.1201, 0.325, 0.1201, 0.325, 0.25, 0.25, 0.25, 0.4, 0.04215, 0.13, 0.1201, 0.175, 0.1201, 0.325, 0.04215, 0.37, 0.25, 0.01, 0.25, 0.09998, 0.1201, 0.175, 0.04215, 0.13, 0.4578, 0.13, 0.3799, 0.175, 0.25, 0.09998, 0.25, 0.01, 0.4578, 0.37, 0.3799, 0.325, 0.3799, 0.175, 0.4578, 0.13, 0.25, 0.49, 0.25, 0.4, 0.3799, 0.325, 0.4578, 0.37, 0.04215, 0.37, 0.1201, 0.325, 0.25, 0.4, 0.25, 0.49, 0.25, 0.4, 0.25, 0.25, 0.3799, 0.325, 0.3799, 0.325, 0.25, 0.25, 0.3799, 0.175, 0.3799, 0.175, 0.25, 0.25, 0.25, 0.09998, 0.25, 0.09998, 0.25, 0.25, 0.1201, 0.175, 0.1201, 0.175, 0.25, 0.25, 0.1201, 0.325, 0.1201, 0.325, 0.25, 0.25, 0.25, 0.4, 0.04215, 0.13, 0.1201, 0.175, 0.1201, 0.325, 0.04215, 0.37, 0.25, 0.01, 0.25, 0.09998, 0.1201, 0.175, 0.04215, 0.13, 0.4578, 0.13, 0.3799, 0.175, 0.25, 0.09998, 0.25, 0.01, 0.4578, 0.37, 0.3799, 0.325, 0.3799, 0.175, 0.4578, 0.13, 0.25, 0.49, 0.25, 0.4, 0.3799, 0.325, 0.4578, 0.37, 0.04215, 0.37, 0.1201, 0.325, 0.25, 0.4, 0.25, 0.49, 0.25, 0.4, 0.25, 0.25, 0.3799, 0.325, 0.3799, 0.325, 0.25, 0.25, 0.3799, 0.175, 0.3799, 0.175, 0.25, 0.25, 0.25, 0.09998, 0.25, 0.09998, 0.25, 0.25, 0.1201, 0.175, 0.1201, 0.175, 0.25, 0.25, 0.1201, 0.325, 0.1201, 0.325, 0.25, 0.25, 0.25, 0.4, 0.04215, 0.13, 0.1201, 0.175, 0.1201, 0.325, 0.04215, 0.37, 0.25, 0.01, 0.25, 0.09998, 0.1201, 0.175, 0.04215, 0.13, 0.4578, 0.13, 0.3799, 0.175, 0.25, 0.09998, 0.25, 0.01, 0.4578, 0.37, 0.3799, 0.325, 0.3799, 0.175, 0.4578, 0.13, 0.25, 0.49, 0.25, 0.4, 0.3799, 0.325, 0.4578, 0.37, 0.04215, 0.37, 0.1201, 0.325, 0.25, 0.4, 0.25, 0.49, 0.25, 0.4, 0.25, 0.25, 0.3799, 0.325, 0.3799, 0.325, 0.25, 0.25, 0.3799, 0.175, 0.3799, 0.175, 0.25, 0.25, 0.25, 0.09998, 0.25, 0.09998, 0.25, 0.25, 0.1201, 0.175, 0.1201, 0.175, 0.25, 0.25, 0.1201, 0.325, 0.1201, 0.325, 0.25, 0.25, 0.25, 0.4, 0.04215, 0.13, 0.1201, 0.175, 0.1201, 0.325, 0.04215, 0.37, 0.25, 0.01, 0.25, 0.09998, 0.1201, 0.175, 0.04215, 0.13, 0.4578, 0.13, 0.3799, 0.175, 0.25, 0.09998, 0.25, 0.01, 0.4578, 0.37, 0.3799, 0.325, 0.3799, 0.175, 0.4578, 0.13, 0.25, 0.49, 0.25, 0.4, 0.3799, 0.325, 0.4578, 0.37, 0.04215, 0.37, 0.1201, 0.325, 0.25, 0.4, 0.25, 0.49])
_ca = me_cone.color_attributes.new('Col', 'FLOAT_COLOR', 'CORNER')
_ca.data.foreach_set('color', [1.0, 1.0, 0.9999, 1.0, 1.0, 1.0, 1.0, 1.0, 1.0, 1.0, 0.9999, 1.0, 1.0, 1.0, 0.9999, 1.0, 1.0, 1.0, 1.0, 1.0, 1.0, 1.0, 0.9999, 1.0, 1.0, 1.0, 0.9999, 1.0, 1.0, 1.0, 1.0, 1.0, 1.0, 1.0, 0.9999, 1.0, 1.0, 1.0, 0.9999, 1.0, 1.0, 1.0, 1.0, 1.0, 1.0, 1.0, 0.9999, 1.0, 1.0, 1.0, 0.9999, 1.0, 1.0, 1.0, 1.0, 1.0, 1.0, 1.0, 0.9999, 1.0, 1.0, 1.0, 0.9999, 1.0, 1.0, 1.0, 1.0, 1.0, 1.0, 1.0, 0.9999, 1.0, 1.0, 0.9603, 0.399, 1.0, 1.0, 1.0, 0.9999, 1.0, 1.0, 1.0, 0.9999, 1.0, 1.0, 0.9603, 0.399, 1.0, 1.0, 0.9603, 0.399, 1.0, 1.0, 1.0, 0.9999, 1.0, 1.0, 1.0, 0.9999, 1.0, 1.0, 0.9603, 0.399, 1.0, 1.0, 0.9603, 0.399, 1.0, 1.0, 1.0, 0.9999, 1.0, 1.0, 1.0, 0.9999, 1.0, 1.0, 0.9603, 0.399, 1.0, 1.0, 0.9603, 0.399, 1.0, 1.0, 1.0, 0.9999, 1.0, 1.0, 1.0, 0.9999, 1.0, 1.0, 0.9603, 0.399, 1.0, 1.0, 0.9603, 0.399, 1.0, 1.0, 1.0, 0.9999, 1.0, 1.0, 1.0, 0.9999, 1.0, 1.0, 0.9603, 0.399, 1.0, 1.0, 0.9603, 0.399, 1.0, 1.0, 1.0, 0.9999, 1.0, 1.0, 1.0, 0.9999, 1.0, 1.0, 0.9603, 0.399, 1.0, 1.0, 1.0, 0.9999, 1.0, 1.0, 1.0, 1.0, 1.0, 1.0, 1.0, 0.9999, 1.0, 1.0, 1.0, 0.9999, 1.0, 1.0, 1.0, 1.0, 1.0, 1.0, 1.0, 0.9999, 1.0, 1.0, 1.0, 0.9999, 1.0, 1.0, 1.0, 1.0, 1.0, 1.0, 1.0, 0.9999, 1.0, 1.0, 1.0, 0.9999, 1.0, 1.0, 1.0, 1.0, 1.0, 1.0, 1.0, 0.9999, 1.0, 1.0, 1.0, 0.9999, 1.0, 1.0, 1.0, 1.0, 1.0, 1.0, 1.0, 0.9999, 1.0, 1.0, 1.0, 0.9999, 1.0, 1.0, 1.0, 1.0, 1.0, 1.0, 1.0, 0.9999, 1.0, 1.0, 0.9603, 0.399, 1.0, 1.0, 1.0, 0.9999, 1.0, 1.0, 1.0, 0.9999, 1.0, 1.0, 0.9603, 0.399, 1.0, 1.0, 0.9603, 0.399, 1.0, 1.0, 1.0, 0.9999, 1.0, 1.0, 1.0, 0.9999, 1.0, 1.0, 0.9603, 0.399, 1.0, 1.0, 0.9603, 0.399, 1.0, 1.0, 1.0, 0.9999, 1.0, 1.0, 1.0, 0.9999, 1.0, 1.0, 0.9603, 0.399, 1.0, 1.0, 0.9603, 0.399, 1.0, 1.0, 1.0, 0.9999, 1.0, 1.0, 1.0, 0.9999, 1.0, 1.0, 0.9603, 0.399, 1.0, 1.0, 0.9603, 0.399, 1.0, 1.0, 1.0, 0.9999, 1.0, 1.0, 1.0, 0.9999, 1.0, 1.0, 0.9603, 0.399, 1.0, 1.0, 0.9603, 0.399, 1.0, 1.0, 1.0, 0.9999, 1.0, 1.0, 1.0, 0.9999, 1.0, 1.0, 0.9603, 0.399, 1.0, 1.0, 1.0, 0.9999, 1.0, 1.0, 1.0, 1.0, 1.0, 1.0, 1.0, 0.9999, 1.0, 1.0, 1.0, 0.9999, 1.0, 1.0, 1.0, 1.0, 1.0, 1.0, 1.0, 0.9999, 1.0, 1.0, 1.0, 0.9999, 1.0, 1.0, 1.0, 1.0, 1.0, 1.0, 1.0, 0.9999, 1.0, 1.0, 1.0, 0.9999, 1.0, 1.0, 1.0, 1.0, 1.0, 1.0, 1.0, 0.9999, 1.0, 1.0, 1.0, 0.9999, 1.0, 1.0, 1.0, 1.0, 1.0, 1.0, 1.0, 0.9999, 1.0, 1.0, 1.0, 0.9999, 1.0, 1.0, 1.0, 1.0, 1.0, 1.0, 1.0, 0.9999, 1.0, 1.0, 0.9603, 0.399, 1.0, 1.0, 1.0, 0.9999, 1.0, 1.0, 1.0, 0.9999, 1.0, 1.0, 0.9603, 0.399, 1.0, 1.0, 0.9603, 0.399, 1.0, 1.0, 1.0, 0.9999, 1.0, 1.0, 1.0, 0.9999, 1.0, 1.0, 0.9603, 0.399, 1.0, 1.0, 0.9603, 0.399, 1.0, 1.0, 1.0, 0.9999, 1.0, 1.0, 1.0, 0.9999, 1.0, 1.0, 0.9603, 0.399, 1.0, 1.0, 0.9603, 0.399, 1.0, 1.0, 1.0, 0.9999, 1.0, 1.0, 1.0, 0.9999, 1.0, 1.0, 0.9603, 0.399, 1.0, 1.0, 0.9603, 0.399, 1.0, 1.0, 1.0, 0.9999, 1.0, 1.0, 1.0, 0.9999, 1.0, 1.0, 0.9603, 0.399, 1.0, 1.0, 0.9603, 0.399, 1.0, 1.0, 1.0, 0.9999, 1.0, 1.0, 1.0, 0.9999, 1.0, 1.0, 0.9603, 0.399, 1.0, 1.0, 1.0, 0.9999, 1.0, 1.0, 1.0, 1.0, 1.0, 1.0, 1.0, 0.9999, 1.0, 1.0, 1.0, 0.9999, 1.0, 1.0, 1.0, 1.0, 1.0, 1.0, 1.0, 0.9999, 1.0, 1.0, 1.0, 0.9999, 1.0, 1.0, 1.0, 1.0, 1.0, 1.0, 1.0, 0.9999, 1.0, 1.0, 1.0, 0.9999, 1.0, 1.0, 1.0, 1.0, 1.0, 1.0, 1.0, 0.9999, 1.0, 1.0, 1.0, 0.9999, 1.0, 1.0, 1.0, 1.0, 1.0, 1.0, 1.0, 0.9999, 1.0, 1.0, 1.0, 0.9999, 1.0, 1.0, 1.0, 1.0, 1.0, 1.0, 1.0, 0.9999, 1.0, 1.0, 0.9603, 0.399, 1.0, 1.0, 1.0, 0.9999, 1.0, 1.0, 1.0, 0.9999, 1.0, 1.0, 0.9603, 0.399, 1.0, 1.0, 0.9603, 0.399, 1.0, 1.0, 1.0, 0.9999, 1.0, 1.0, 1.0, 0.9999, 1.0, 1.0, 0.9603, 0.399, 1.0, 1.0, 0.9603, 0.399, 1.0, 1.0, 1.0, 0.9999, 1.0, 1.0, 1.0, 0.9999, 1.0, 1.0, 0.9603, 0.399, 1.0, 1.0, 0.9603, 0.399, 1.0, 1.0, 1.0, 0.9999, 1.0, 1.0, 1.0, 0.9999, 1.0, 1.0, 0.9603, 0.399, 1.0, 1.0, 0.9603, 0.399, 1.0, 1.0, 1.0, 0.9999, 1.0, 1.0, 1.0, 0.9999, 1.0, 1.0, 0.9603, 0.399, 1.0, 1.0, 0.9603, 0.399, 1.0, 1.0, 1.0, 0.9999, 1.0, 1.0, 1.0, 0.9999, 1.0, 1.0, 0.9603, 0.399, 1.0])
_ca = me_cone.color_attributes.new('Alpha', 'FLOAT_COLOR', 'CORNER')
_ca.data.foreach_set('color', [0.3749, 0.3749, 0.3749, 1.0, 1.0, 1.0, 1.0, 1.0, 0.3749, 0.3749, 0.3749, 1.0, 0.3749, 0.3749, 0.3749, 1.0, 1.0, 1.0, 1.0, 1.0, 0.3749, 0.3749, 0.3749, 1.0, 0.3749, 0.3749, 0.3749, 1.0, 1.0, 1.0, 1.0, 1.0, 0.3749, 0.3749, 0.3749, 1.0, 0.3749, 0.3749, 0.3749, 1.0, 1.0, 1.0, 1.0, 1.0, 0.3749, 0.3749, 0.3749, 1.0, 0.3749, 0.3749, 0.3749, 1.0, 1.0, 1.0, 1.0, 1.0, 0.3749, 0.3749, 0.3749, 1.0, 0.3749, 0.3749, 0.3749, 1.0, 1.0, 1.0, 1.0, 1.0, 0.3749, 0.3749, 0.3749, 1.0, 1.371e-12, 1.371e-12, 1.371e-12, 1.0, 0.3749, 0.3749, 0.3749, 1.0, 0.3749, 0.3749, 0.3749, 1.0, 1.223e-16, 1.223e-16, 1.223e-16, 1.0, 8.374e-06, 8.374e-06, 8.374e-06, 1.0, 0.3749, 0.3749, 0.3749, 1.0, 0.3749, 0.3749, 0.3749, 1.0, 1.371e-12, 1.371e-12, 1.371e-12, 1.0, 2.111e-14, 2.111e-14, 2.111e-14, 1.0, 0.3749, 0.3749, 0.3749, 1.0, 0.3749, 0.3749, 0.3749, 1.0, 8.374e-06, 8.374e-06, 8.374e-06, 1.0, 2.451e-18, 2.451e-18, 2.451e-18, 1.0, 0.3749, 0.3749, 0.3749, 1.0, 0.3749, 0.3749, 0.3749, 1.0, 2.111e-14, 2.111e-14, 2.111e-14, 1.0, 3.385e-13, 3.385e-13, 3.385e-13, 1.0, 0.3749, 0.3749, 0.3749, 1.0, 0.3749, 0.3749, 0.3749, 1.0, 2.451e-18, 2.451e-18, 2.451e-18, 1.0, 1.223e-16, 1.223e-16, 1.223e-16, 1.0, 0.3749, 0.3749, 0.3749, 1.0, 0.3749, 0.3749, 0.3749, 1.0, 3.385e-13, 3.385e-13, 3.385e-13, 1.0, 0.3749, 0.3749, 0.3749, 1.0, 1.0, 1.0, 1.0, 1.0, 0.3749, 0.3749, 0.3749, 1.0, 0.3749, 0.3749, 0.3749, 1.0, 1.0, 1.0, 1.0, 1.0, 0.3749, 0.3749, 0.3749, 1.0, 0.3749, 0.3749, 0.3749, 1.0, 1.0, 1.0, 1.0, 1.0, 0.3749, 0.3749, 0.3749, 1.0, 0.3749, 0.3749, 0.3749, 1.0, 1.0, 1.0, 1.0, 1.0, 0.3749, 0.3749, 0.3749, 1.0, 0.3749, 0.3749, 0.3749, 1.0, 1.0, 1.0, 1.0, 1.0, 0.3749, 0.3749, 0.3749, 1.0, 0.3749, 0.3749, 0.3749, 1.0, 1.0, 1.0, 1.0, 1.0, 0.3749, 0.3749, 0.3749, 1.0, 1.371e-12, 1.371e-12, 1.371e-12, 1.0, 0.3749, 0.3749, 0.3749, 1.0, 0.3749, 0.3749, 0.3749, 1.0, 1.223e-16, 1.223e-16, 1.223e-16, 1.0, 8.374e-06, 8.374e-06, 8.374e-06, 1.0, 0.3749, 0.3749, 0.3749, 1.0, 0.3749, 0.3749, 0.3749, 1.0, 1.371e-12, 1.371e-12, 1.371e-12, 1.0, 2.111e-14, 2.111e-14, 2.111e-14, 1.0, 0.3749, 0.3749, 0.3749, 1.0, 0.3749, 0.3749, 0.3749, 1.0, 8.374e-06, 8.374e-06, 8.374e-06, 1.0, 2.451e-18, 2.451e-18, 2.451e-18, 1.0, 0.3749, 0.3749, 0.3749, 1.0, 0.3749, 0.3749, 0.3749, 1.0, 2.111e-14, 2.111e-14, 2.111e-14, 1.0, 3.385e-13, 3.385e-13, 3.385e-13, 1.0, 0.3749, 0.3749, 0.3749, 1.0, 0.3749, 0.3749, 0.3749, 1.0, 2.451e-18, 2.451e-18, 2.451e-18, 1.0, 1.223e-16, 1.223e-16, 1.223e-16, 1.0, 0.3749, 0.3749, 0.3749, 1.0, 0.3749, 0.3749, 0.3749, 1.0, 3.385e-13, 3.385e-13, 3.385e-13, 1.0, 0.3749, 0.3749, 0.3749, 1.0, 1.0, 1.0, 1.0, 1.0, 0.3749, 0.3749, 0.3749, 1.0, 0.3749, 0.3749, 0.3749, 1.0, 1.0, 1.0, 1.0, 1.0, 0.3749, 0.3749, 0.3749, 1.0, 0.3749, 0.3749, 0.3749, 1.0, 1.0, 1.0, 1.0, 1.0, 0.3749, 0.3749, 0.3749, 1.0, 0.3749, 0.3749, 0.3749, 1.0, 1.0, 1.0, 1.0, 1.0, 0.3749, 0.3749, 0.3749, 1.0, 0.3749, 0.3749, 0.3749, 1.0, 1.0, 1.0, 1.0, 1.0, 0.3749, 0.3749, 0.3749, 1.0, 0.3749, 0.3749, 0.3749, 1.0, 1.0, 1.0, 1.0, 1.0, 0.3749, 0.3749, 0.3749, 1.0, 1.371e-12, 1.371e-12, 1.371e-12, 1.0, 0.3749, 0.3749, 0.3749, 1.0, 0.3749, 0.3749, 0.3749, 1.0, 1.223e-16, 1.223e-16, 1.223e-16, 1.0, 8.374e-06, 8.374e-06, 8.374e-06, 1.0, 0.3749, 0.3749, 0.3749, 1.0, 0.3749, 0.3749, 0.3749, 1.0, 1.371e-12, 1.371e-12, 1.371e-12, 1.0, 2.111e-14, 2.111e-14, 2.111e-14, 1.0, 0.3749, 0.3749, 0.3749, 1.0, 0.3749, 0.3749, 0.3749, 1.0, 8.374e-06, 8.374e-06, 8.374e-06, 1.0, 2.451e-18, 2.451e-18, 2.451e-18, 1.0, 0.3749, 0.3749, 0.3749, 1.0, 0.3749, 0.3749, 0.3749, 1.0, 2.111e-14, 2.111e-14, 2.111e-14, 1.0, 3.385e-13, 3.385e-13, 3.385e-13, 1.0, 0.3749, 0.3749, 0.3749, 1.0, 0.3749, 0.3749, 0.3749, 1.0, 2.451e-18, 2.451e-18, 2.451e-18, 1.0, 1.223e-16, 1.223e-16, 1.223e-16, 1.0, 0.3749, 0.3749, 0.3749, 1.0, 0.3749, 0.3749, 0.3749, 1.0, 3.385e-13, 3.385e-13, 3.385e-13, 1.0, 0.3749, 0.3749, 0.3749, 1.0, 1.0, 1.0, 1.0, 1.0, 0.3749, 0.3749, 0.3749, 1.0, 0.3749, 0.3749, 0.3749, 1.0, 1.0, 1.0, 1.0, 1.0, 0.3749, 0.3749, 0.3749, 1.0, 0.3749, 0.3749, 0.3749, 1.0, 1.0, 1.0, 1.0, 1.0, 0.3749, 0.3749, 0.3749, 1.0, 0.3749, 0.3749, 0.3749, 1.0, 1.0, 1.0, 1.0, 1.0, 0.3749, 0.3749, 0.3749, 1.0, 0.3749, 0.3749, 0.3749, 1.0, 1.0, 1.0, 1.0, 1.0, 0.3749, 0.3749, 0.3749, 1.0, 0.3749, 0.3749, 0.3749, 1.0, 1.0, 1.0, 1.0, 1.0, 0.3749, 0.3749, 0.3749, 1.0, 1.371e-12, 1.371e-12, 1.371e-12, 1.0, 0.3749, 0.3749, 0.3749, 1.0, 0.3749, 0.3749, 0.3749, 1.0, 1.223e-16, 1.223e-16, 1.223e-16, 1.0, 8.374e-06, 8.374e-06, 8.374e-06, 1.0, 0.3749, 0.3749, 0.3749, 1.0, 0.3749, 0.3749, 0.3749, 1.0, 1.371e-12, 1.371e-12, 1.371e-12, 1.0, 2.111e-14, 2.111e-14, 2.111e-14, 1.0, 0.3749, 0.3749, 0.3749, 1.0, 0.3749, 0.3749, 0.3749, 1.0, 8.374e-06, 8.374e-06, 8.374e-06, 1.0, 2.451e-18, 2.451e-18, 2.451e-18, 1.0, 0.3749, 0.3749, 0.3749, 1.0, 0.3749, 0.3749, 0.3749, 1.0, 2.111e-14, 2.111e-14, 2.111e-14, 1.0, 3.385e-13, 3.385e-13, 3.385e-13, 1.0, 0.3749, 0.3749, 0.3749, 1.0, 0.3749, 0.3749, 0.3749, 1.0, 2.451e-18, 2.451e-18, 2.451e-18, 1.0, 1.223e-16, 1.223e-16, 1.223e-16, 1.0, 0.3749, 0.3749, 0.3749, 1.0, 0.3749, 0.3749, 0.3749, 1.0, 3.385e-13, 3.385e-13, 3.385e-13, 1.0])
me_cone.materials.append(mat_shimmer)
me_cone.update()
me_circle = bpy.data.meshes.new('Circle')
me_circle.from_pydata([(-1.987e-08, -4.768e-07, 1.0), (-0.7071, -4.768e-07, 0.7071), (-1.0, -4.768e-07, 0.0), (-0.7071, -4.768e-07, -0.7071), (-1.987e-08, -4.768e-07, -1.0), (0.7071, -4.768e-07, -0.7071), (1.0, -4.768e-07, 0.0), (0.7071, -4.768e-07, 0.7071), (-1.987e-08, -4.768e-07, 0.0)], [], [(8, 0, 1), (8, 1, 2), (8, 2, 3), (8, 3, 4), (8, 4, 5), (8, 5, 6), (8, 6, 7), (8, 7, 0)])
_uv = me_circle.uv_layers.new(name='UVMap')
_uv.uv.foreach_set('vector', [0.0, 0.0, 0.0, 0.0, 0.0, 0.0, 0.0, 0.0, 0.0, 0.0, 0.0, 0.0, 0.0, 0.0, 0.0, 0.0, 0.0, 0.0, 0.0, 0.0, 0.0, 0.0, 0.0, 0.0, 0.0, 0.0, 0.0, 0.0, 0.0, 0.0, 0.0, 0.0, 0.0, 0.0, 0.0, 0.0, 0.0, 0.0, 0.0, 0.0, 0.0, 0.0, 0.0, 0.0, 0.0, 0.0, 0.0, 0.0])
_ca = me_circle.color_attributes.new('Col', 'FLOAT_COLOR', 'CORNER')
_ca.data.foreach_set('color', [1.0, 1.0, 0.9999, 1.0, 1.0, 1.0, 0.9999, 1.0, 1.0, 1.0, 0.9999, 1.0, 1.0, 1.0, 0.9999, 1.0, 1.0, 1.0, 0.9999, 1.0, 1.0, 1.0, 0.9999, 1.0, 1.0, 1.0, 0.9999, 1.0, 1.0, 1.0, 0.9999, 1.0, 1.0, 1.0, 0.9999, 1.0, 1.0, 1.0, 0.9999, 1.0, 1.0, 1.0, 0.9999, 1.0, 1.0, 1.0, 0.9999, 1.0, 1.0, 1.0, 0.9999, 1.0, 1.0, 1.0, 0.9999, 1.0, 1.0, 1.0, 0.9999, 1.0, 1.0, 1.0, 0.9999, 1.0, 1.0, 1.0, 0.9999, 1.0, 1.0, 1.0, 0.9999, 1.0, 1.0, 1.0, 0.9999, 1.0, 1.0, 1.0, 0.9999, 1.0, 1.0, 1.0, 0.9999, 1.0, 1.0, 1.0, 0.9999, 1.0, 1.0, 1.0, 0.9999, 1.0, 1.0, 1.0, 0.9999, 1.0])
_ca = me_circle.color_attributes.new('Alpha', 'FLOAT_COLOR', 'CORNER')
_ca.data.foreach_set('color', [1.0, 1.0, 0.9999, 1.0, 9.987e-12, 9.985e-12, 9.985e-12, 1.0, 1.28e-18, 1.28e-18, 1.28e-18, 1.0, 1.0, 1.0, 0.9999, 1.0, 1.28e-18, 1.28e-18, 1.28e-18, 1.0, 8.276e-09, 8.274e-09, 8.274e-09, 1.0, 1.0, 1.0, 0.9999, 1.0, 8.276e-09, 8.274e-09, 8.274e-09, 1.0, 5.988e-10, 5.987e-10, 5.987e-10, 1.0, 1.0, 1.0, 0.9999, 1.0, 5.988e-10, 5.987e-10, 5.987e-10, 1.0, 0.0001106, 0.0001106, 0.0001106, 1.0, 1.0, 1.0, 0.9999, 1.0, 0.0001106, 0.0001106, 0.0001106, 1.0, 0.0004012, 0.0004011, 0.0004011, 1.0, 1.0, 1.0, 0.9999, 1.0, 0.0004012, 0.0004011, 0.0004011, 1.0, 1.162e-11, 1.162e-11, 1.162e-11, 1.0, 1.0, 1.0, 0.9999, 1.0, 1.162e-11, 1.162e-11, 1.162e-11, 1.0, 0.0, 0.0, 0.0, 1.0, 1.0, 1.0, 0.9999, 1.0, 0.0, 0.0, 0.0, 1.0, 9.987e-12, 9.985e-12, 9.985e-12, 1.0])
me_circle.materials.append(mat_shimmer)
me_circle.update()
me_circle_001 = bpy.data.meshes.new('Circle.001')
me_circle_001.from_pydata([(0.0, 3.855e-09, -0.1995), (-0.2838, -3.263e-08, -0.3412), (-0.2132, 3.855e-09, -0.04459), (-0.4592, -3.853e-09, 0.1986), (-0.1318, 1.722e-08, 0.2061), (0.0, -3.853e-09, 0.5322), (0.1318, 1.722e-08, 0.2061), (0.4592, -3.853e-09, 0.1986), (0.2132, 3.855e-09, -0.04459), (0.2838, -3.263e-08, -0.3412), (-1.211e-08, -2.826e-09, 0.02729), (-0.08445, -7.681e-08, -0.08274), (0.0, -7.853e-09, -0.04056), (-0.06346, -6.577e-09, 0.005489), (-0.1363, -6.377e-08, 0.07754), (-0.03931, -6.409e-09, 0.07975), (0.0, -9.789e-08, 0.1771), (0.03931, -6.409e-09, 0.07975), (0.1363, -6.377e-08, 0.07754), (0.06346, -6.577e-09, 0.005489), (0.08445, -7.681e-08, -0.08273)], [], [(10, 11, 12), (10, 13, 11), (10, 14, 13), (10, 15, 14), (10, 16, 15), (10, 17, 16), (10, 18, 17), (10, 19, 18), (10, 20, 19), (10, 12, 20), (12, 11, 1, 0), (11, 13, 2, 1), (13, 14, 3, 2), (14, 15, 4, 3), (15, 16, 5, 4), (16, 17, 6, 5), (17, 18, 7, 6), (18, 19, 8, 7), (19, 20, 9, 8), (20, 12, 0, 9)])
_uv = me_circle_001.uv_layers.new(name='UVMap')
_uv.uv.foreach_set('vector', [0.0, 0.0, 0.0, 0.0, 0.0, 0.0, 0.0, 0.0, 0.0, 0.0, 0.0, 0.0, 0.0, 0.0, 0.0, 0.0, 0.0, 0.0, 0.0, 0.0, 0.0, 0.0, 0.0, 0.0, 0.0, 0.0, 0.0, 0.0, 0.0, 0.0, 0.0, 0.0, 0.0, 0.0, 0.0, 0.0, 0.0, 0.0, 0.0, 0.0, 0.0, 0.0, 0.0, 0.0, 0.0, 0.0, 0.0, 0.0, 0.0, 0.0, 0.0, 0.0, 0.0, 0.0, 0.0, 0.0, 0.0, 0.0, 0.0, 0.0, 0.0, 0.0, 0.0, 0.0, 0.0, 0.0, 0.0, 0.0, 0.0, 0.0, 0.0, 0.0, 0.0, 0.0, 0.0, 0.0, 0.0, 0.0, 0.0, 0.0, 0.0, 0.0, 0.0, 0.0, 0.0, 0.0, 0.0, 0.0, 0.0, 0.0, 0.0, 0.0, 0.0, 0.0, 0.0, 0.0, 0.0, 0.0, 0.0, 0.0, 0.0, 0.0, 0.0, 0.0, 0.0, 0.0, 0.0, 0.0, 0.0, 0.0, 0.0, 0.0, 0.0, 0.0, 0.0, 0.0, 0.0, 0.0, 0.0, 0.0, 0.0, 0.0, 0.0, 0.0, 0.0, 0.0, 0.0, 0.0, 0.0, 0.0, 0.0, 0.0, 0.0, 0.0, 0.0, 0.0, 0.0, 0.0, 0.0, 0.0])
_ca = me_circle_001.color_attributes.new('Col', 'FLOAT_COLOR', 'CORNER')
_ca.data.foreach_set('color', [0.0, 0.0, 0.0, 1.0, 4.084e-12, 4.083e-12, 4.083e-12, 1.0, 1.812e-18, 1.811e-18, 1.811e-18, 1.0, 0.0, 0.0, 0.0, 1.0, 0.000565, 0.0005648, 0.0005648, 1.0, 4.084e-12, 4.083e-12, 4.083e-12, 1.0, 0.0, 0.0, 0.0, 1.0, 2.326e-09, 2.325e-09, 2.325e-09, 1.0, 0.000565, 0.0005648, 0.0005648, 1.0, 0.0, 0.0, 0.0, 1.0, 3.947e-12, 3.946e-12, 3.946e-12, 1.0, 2.326e-09, 2.325e-09, 2.325e-09, 1.0, 0.0, 0.0, 0.0, 1.0, 2.333e-07, 2.332e-07, 2.332e-07, 1.0, 3.947e-12, 3.946e-12, 3.946e-12, 1.0, 0.0, 0.0, 0.0, 1.0, 2.132e-13, 2.131e-13, 2.131e-13, 1.0, 2.333e-07, 2.332e-07, 2.332e-07, 1.0, 0.0, 0.0, 0.0, 1.0, 8.708e-09, 8.706e-09, 8.706e-09, 1.0, 2.132e-13, 2.131e-13, 2.131e-13, 1.0, 0.0, 0.0, 0.0, 1.0, 5.741e-11, 5.74e-11, 5.74e-11, 1.0, 8.708e-09, 8.706e-09, 8.706e-09, 1.0, 0.0, 0.0, 0.0, 1.0, 1.215e-05, 1.215e-05, 1.215e-05, 1.0, 5.741e-11, 5.74e-11, 5.74e-11, 1.0, 0.0, 0.0, 0.0, 1.0, 1.812e-18, 1.811e-18, 1.811e-18, 1.0, 1.215e-05, 1.215e-05, 1.215e-05, 1.0, 1.819e-18, 1.819e-18, 1.819e-18, 1.0, 4.09e-12, 4.089e-12, 4.089e-12, 1.0, 0.7154, 0.7153, 0.7152, 1.0, 0.9936, 0.9934, 0.9934, 1.0, 4.09e-12, 4.089e-12, 4.089e-12, 1.0, 0.05324, 0.05323, 0.05323, 1.0, 1.0, 0.9999, 0.9999, 1.0, 0.7154, 0.7153, 0.7152, 1.0, 0.05324, 0.05323, 0.05323, 1.0, 8.335e-07, 8.333e-07, 8.333e-07, 1.0, 0.9959, 0.9957, 0.9957, 1.0, 1.0, 0.9999, 0.9999, 1.0, 8.335e-07, 8.333e-07, 8.333e-07, 1.0, 2.61e-07, 2.609e-07, 2.609e-07, 1.0, 1.0, 1.0, 0.9999, 1.0, 0.9959, 0.9957, 0.9957, 1.0, 2.61e-07, 2.609e-07, 2.609e-07, 1.0, 2.333e-07, 2.332e-07, 2.332e-07, 1.0, 0.7352, 0.735, 0.735, 1.0, 1.0, 1.0, 0.9999, 1.0, 2.333e-07, 2.332e-07, 2.332e-07, 1.0, 2.132e-13, 2.131e-13, 2.131e-13, 1.0, 1.0, 1.0, 0.9999, 1.0, 0.7352, 0.735, 0.735, 1.0, 2.132e-13, 2.131e-13, 2.131e-13, 1.0, 8.708e-09, 8.706e-09, 8.706e-09, 1.0, 0.9982, 0.998, 0.998, 1.0, 1.0, 1.0, 0.9999, 1.0, 8.708e-09, 8.706e-09, 8.706e-09, 1.0, 5.741e-11, 5.74e-11, 5.74e-11, 1.0, 1.0, 1.0, 0.9999, 1.0, 0.9982, 0.998, 0.998, 1.0, 5.741e-11, 5.74e-11, 5.74e-11, 1.0, 1.215e-05, 1.215e-05, 1.215e-05, 1.0, 0.922, 0.9219, 0.9218, 1.0, 1.0, 1.0, 0.9999, 1.0, 1.215e-05, 1.215e-05, 1.215e-05, 1.0, 1.819e-18, 1.819e-18, 1.819e-18, 1.0, 0.9936, 0.9934, 0.9934, 1.0, 0.922, 0.9219, 0.9218, 1.0])
_ca = me_circle_001.color_attributes.new('Alpha', 'FLOAT_COLOR', 'CORNER')
_ca.data.foreach_set('color', [1.0, 1.0, 1.0, 1.0, 1.0, 1.0, 1.0, 1.0, 1.0, 1.0, 1.0, 1.0, 1.0, 1.0, 1.0, 1.0, 1.0, 1.0, 1.0, 1.0, 1.0, 1.0, 1.0, 1.0, 1.0, 1.0, 1.0, 1.0, 0.9998, 0.9998, 0.9998, 1.0, 1.0, 1.0, 1.0, 1.0, 1.0, 1.0, 1.0, 1.0, 1.0, 1.0, 1.0, 1.0, 0.9998, 0.9998, 0.9998, 1.0, 1.0, 1.0, 1.0, 1.0, 1.0, 1.0, 1.0, 1.0, 1.0, 1.0, 1.0, 1.0, 1.0, 1.0, 1.0, 1.0, 1.0, 1.0, 1.0, 1.0, 1.0, 1.0, 1.0, 1.0, 1.0, 1.0, 1.0, 1.0, 1.0, 1.0, 1.0, 1.0, 1.0, 1.0, 1.0, 1.0, 1.0, 1.0, 1.0, 1.0, 1.0, 1.0, 1.0, 1.0, 1.0, 1.0, 1.0, 1.0, 1.0, 1.0, 1.0, 1.0, 1.0, 1.0, 1.0, 1.0, 1.0, 1.0, 1.0, 1.0, 1.0, 1.0, 1.0, 1.0, 1.0, 1.0, 1.0, 1.0, 1.0, 1.0, 1.0, 1.0, 1.0, 1.0, 1.0, 1.0, 1.0, 1.0, 1.0, 1.0, 0.001599, 0.001599, 0.001599, 1.0, 0.0, 0.0, 0.0, 1.0, 1.0, 1.0, 1.0, 1.0, 1.0, 1.0, 1.0, 1.0, 0.0, 0.0, 0.0, 1.0, 0.001599, 0.001599, 0.001599, 1.0, 1.0, 1.0, 1.0, 1.0, 0.9998, 0.9998, 0.9998, 1.0, 0.0004326, 0.0004326, 0.0004326, 1.0, 0.0, 0.0, 0.0, 1.0, 0.9998, 0.9998, 0.9998, 1.0, 1.0, 1.0, 1.0, 1.0, 6.04e-09, 6.04e-09, 6.04e-09, 1.0, 0.0004326, 0.0004326, 0.0004326, 1.0, 1.0, 1.0, 1.0, 1.0, 1.0, 1.0, 1.0, 1.0, 8.066e-06, 8.066e-06, 8.066e-06, 1.0, 6.04e-09, 6.04e-09, 6.04e-09, 1.0, 1.0, 1.0, 1.0, 1.0, 1.0, 1.0, 1.0, 1.0, 0.005479, 0.005479, 0.005479, 1.0, 8.066e-06, 8.066e-06, 8.066e-06, 1.0, 1.0, 1.0, 1.0, 1.0, 1.0, 1.0, 1.0, 1.0, 0.0001429, 0.0001429, 0.0001429, 1.0, 0.005479, 0.005479, 0.005479, 1.0, 1.0, 1.0, 1.0, 1.0, 1.0, 1.0, 1.0, 1.0, 9.476e-06, 9.476e-06, 9.476e-06, 1.0, 0.0001429, 0.0001429, 0.0001429, 1.0, 1.0, 1.0, 1.0, 1.0, 1.0, 1.0, 1.0, 1.0, 0.1399, 0.1399, 0.1399, 1.0, 9.476e-06, 9.476e-06, 9.476e-06, 1.0, 1.0, 1.0, 1.0, 1.0, 1.0, 1.0, 1.0, 1.0, 0.0, 0.0, 0.0, 1.0, 0.1399, 0.1399, 0.1399, 1.0])
me_circle_001.materials.append(mat_celestar)
me_circle_001.use_paint_bone_selection = False
me_circle_001.use_paint_mask = True
me_circle_001.update()
me_circle_002 = bpy.data.meshes.new('Circle.002')
me_circle_002.from_pydata([(0.0, 0.5, 0.0), (-0.2939, 0.4045, 0.0), (-0.4755, 0.1545, 0.0), (-0.4755, -0.1545, 0.0), (-0.2939, -0.4045, 0.0), (0.0, -0.5, 0.0), (0.2939, -0.4045, 0.0), (0.4755, -0.1545, 0.0), (0.4755, 0.1545, 0.0), (0.2939, 0.4045, 0.0), (-0.2587, 0.3561, 0.0), (0.0, 0.4401, 0.0), (-0.4186, 0.136, 0.0), (-0.4186, -0.136, 0.0), (-0.2587, -0.3561, 0.0), (0.0, -0.4401, 0.0), (0.2587, -0.3561, 0.0), (0.4186, -0.136, 0.0), (0.4186, 0.136, 0.0), (0.2587, 0.3561, 0.0), (0.0, 0.5, 0.0), (-0.2939, 0.4045, 0.0), (-0.4755, 0.1545, 0.0), (-0.4755, -0.1545, 0.0), (-0.2939, -0.4045, 0.0), (0.0, -0.5, 0.0), (0.2939, -0.4045, 0.0), (0.4755, -0.1545, 0.0), (0.4755, 0.1545, 0.0), (0.2939, 0.4045, 0.0), (-0.2587, 0.3561, 0.0), (0.0, 0.4401, 0.0), (-0.4186, 0.136, 0.0), (-0.4186, -0.136, 0.0), (-0.2587, -0.3561, 0.0), (0.0, -0.4401, 0.0), (0.2587, -0.3561, 0.0), (0.4186, -0.136, 0.0), (0.4186, 0.136, 0.0), (0.2587, 0.3561, 0.0)], [], [(10, 11, 0, 1), (12, 10, 1, 2), (13, 12, 2, 3), (14, 13, 3, 4), (15, 14, 4, 5), (16, 15, 5, 6), (17, 16, 6, 7), (18, 17, 7, 8), (19, 18, 8, 9), (11, 19, 9, 0), (30, 21, 20, 31), (32, 22, 21, 30), (33, 23, 22, 32), (34, 24, 23, 33), (35, 25, 24, 34), (36, 26, 25, 35), (37, 27, 26, 36), (38, 28, 27, 37), (39, 29, 28, 38), (31, 20, 29, 39)])
_uv = me_circle_002.uv_layers.new(name='UVMap')
_uv.uv.foreach_set('vector', [0.0, 0.0, 0.0, 0.0, 0.0, 0.0, 0.0, 0.0, 0.0, 0.0, 0.0, 0.0, 0.0, 0.0, 0.0, 0.0, 0.0, 0.0, 0.0, 0.0, 0.0, 0.0, 0.0, 0.0, 0.0, 0.0, 0.0, 0.0, 0.0, 0.0, 0.0, 0.0, 0.0, 0.0, 0.0, 0.0, 0.0, 0.0, 0.0, 0.0, 0.0, 0.0, 0.0, 0.0, 0.0, 0.0, 0.0, 0.0, 0.0, 0.0, 0.0, 0.0, 0.0, 0.0, 0.0, 0.0, 0.0, 0.0, 0.0, 0.0, 0.0, 0.0, 0.0, 0.0, 0.0, 0.0, 0.0, 0.0, 0.0, 0.0, 0.0, 0.0, 0.0, 0.0, 0.0, 0.0, 0.0, 0.0, 0.0, 0.0, 0.0, 0.0, 0.0, 0.0, 0.0, 0.0, 0.0, 0.0, 0.0, 0.0, 0.0, 0.0, 0.0, 0.0, 0.0, 0.0, 0.0, 0.0, 0.0, 0.0, 0.0, 0.0, 0.0, 0.0, 0.0, 0.0, 0.0, 0.0, 0.0, 0.0, 0.0, 0.0, 0.0, 0.0, 0.0, 0.0, 0.0, 0.0, 0.0, 0.0, 0.0, 0.0, 0.0, 0.0, 0.0, 0.0, 0.0, 0.0, 0.0, 0.0, 0.0, 0.0, 0.0, 0.0, 0.0, 0.0, 0.0, 0.0, 0.0, 0.0, 0.0, 0.0, 0.0, 0.0, 0.0, 0.0, 0.0, 0.0, 0.0, 0.0, 0.0, 0.0, 0.0, 0.0, 0.0, 0.0, 0.0, 0.0, 0.0, 0.0])
_ca = me_circle_002.color_attributes.new('Col', 'FLOAT_COLOR', 'CORNER')
_ca.data.foreach_set('color', [1.0, 1.0, 0.9999, 1.0, 1.0, 1.0, 0.9999, 1.0, 1.0, 1.0, 0.9999, 1.0, 1.0, 1.0, 0.9999, 1.0, 1.0, 1.0, 0.9999, 1.0, 1.0, 1.0, 0.9999, 1.0, 1.0, 1.0, 0.9999, 1.0, 1.0, 1.0, 0.9999, 1.0, 1.0, 1.0, 0.9999, 1.0, 1.0, 1.0, 0.9999, 1.0, 1.0, 1.0, 0.9999, 1.0, 1.0, 1.0, 0.9999, 1.0, 1.0, 1.0, 0.9999, 1.0, 1.0, 1.0, 0.9999, 1.0, 1.0, 1.0, 0.9999, 1.0, 1.0, 1.0, 0.9999, 1.0, 1.0, 1.0, 0.9999, 1.0, 1.0, 1.0, 0.9999, 1.0, 1.0, 1.0, 0.9999, 1.0, 1.0, 1.0, 0.9999, 1.0, 1.0, 1.0, 0.9999, 1.0, 1.0, 1.0, 0.9999, 1.0, 1.0, 1.0, 0.9999, 1.0, 1.0, 1.0, 0.9999, 1.0, 1.0, 1.0, 0.9999, 1.0, 1.0, 1.0, 0.9999, 1.0, 1.0, 1.0, 0.9999, 1.0, 1.0, 1.0, 0.9999, 1.0, 1.0, 1.0, 0.9999, 1.0, 1.0, 1.0, 0.9999, 1.0, 1.0, 1.0, 0.9999, 1.0, 1.0, 1.0, 0.9999, 1.0, 1.0, 1.0, 0.9999, 1.0, 1.0, 1.0, 0.9999, 1.0, 1.0, 1.0, 0.9999, 1.0, 1.0, 1.0, 0.9999, 1.0, 1.0, 1.0, 0.9999, 1.0, 1.0, 1.0, 0.9999, 1.0, 1.0, 1.0, 0.9999, 1.0, 1.0, 1.0, 0.9999, 1.0, 1.0, 1.0, 0.9999, 1.0, 1.0, 1.0, 0.9999, 1.0, 1.0, 1.0, 0.9999, 1.0, 1.0, 1.0, 0.9999, 1.0, 1.0, 1.0, 0.9999, 1.0, 1.0, 1.0, 0.9999, 1.0, 1.0, 1.0, 0.9999, 1.0, 1.0, 1.0, 0.9999, 1.0, 1.0, 1.0, 0.9999, 1.0, 1.0, 1.0, 0.9999, 1.0, 1.0, 1.0, 0.9999, 1.0, 1.0, 1.0, 0.9999, 1.0, 1.0, 1.0, 0.9999, 1.0, 1.0, 1.0, 0.9999, 1.0, 1.0, 1.0, 0.9999, 1.0, 1.0, 1.0, 0.9999, 1.0, 1.0, 1.0, 0.9999, 1.0, 1.0, 1.0, 0.9999, 1.0, 1.0, 1.0, 0.9999, 1.0, 1.0, 1.0, 0.9999, 1.0, 1.0, 1.0, 0.9999, 1.0, 1.0, 1.0, 0.9999, 1.0, 1.0, 1.0, 0.9999, 1.0, 1.0, 1.0, 0.9999, 1.0, 1.0, 1.0, 0.9999, 1.0, 1.0, 1.0, 0.9999, 1.0, 1.0, 1.0, 0.9999, 1.0, 1.0, 1.0, 0.9999, 1.0, 1.0, 1.0, 0.9999, 1.0, 1.0, 1.0, 0.9999, 1.0, 1.0, 1.0, 0.9999, 1.0, 1.0, 1.0, 0.9999, 1.0, 1.0, 1.0, 0.9999, 1.0, 1.0, 1.0, 0.9999, 1.0, 1.0, 1.0, 0.9999, 1.0, 1.0, 1.0, 0.9999, 1.0, 1.0, 1.0, 0.9999, 1.0, 1.0, 1.0, 0.9999, 1.0, 1.0, 1.0, 0.9999, 1.0, 1.0, 1.0, 0.9999, 1.0])
_ca = me_circle_002.color_attributes.new('Alpha', 'FLOAT_COLOR', 'CORNER')
_ca.data.foreach_set('color', [0.0896, 0.08958, 0.08958, 1.0, 6.506e-16, 6.505e-16, 6.505e-16, 1.0, 0.2922, 0.2921, 0.2921, 1.0, 0.2922, 0.2921, 0.2921, 1.0, 7.152e-09, 7.151e-09, 7.15e-09, 1.0, 0.0896, 0.08958, 0.08958, 1.0, 0.2922, 0.2921, 0.2921, 1.0, 0.2926, 0.2925, 0.2925, 1.0, 0.03162, 0.03162, 0.03161, 1.0, 7.152e-09, 7.151e-09, 7.15e-09, 1.0, 0.2926, 0.2925, 0.2925, 1.0, 0.2922, 0.2921, 0.2921, 1.0, 0.005312, 0.005311, 0.005311, 1.0, 0.03162, 0.03162, 0.03161, 1.0, 0.2922, 0.2921, 0.2921, 1.0, 0.2922, 0.2921, 0.2921, 1.0, 0.002544, 0.002543, 0.002543, 1.0, 0.005312, 0.005311, 0.005311, 1.0, 0.2922, 0.2921, 0.2921, 1.0, 0.2922, 0.2921, 0.2921, 1.0, 0.09624, 0.09622, 0.09621, 1.0, 0.002544, 0.002543, 0.002543, 1.0, 0.2922, 0.2921, 0.2921, 1.0, 0.2922, 0.2921, 0.2921, 1.0, 0.01375, 0.01375, 0.01375, 1.0, 0.09624, 0.09622, 0.09621, 1.0, 0.2922, 0.2921, 0.2921, 1.0, 0.2922, 0.2921, 0.2921, 1.0, 0.02093, 0.02093, 0.02093, 1.0, 0.01375, 0.01375, 0.01375, 1.0, 0.2922, 0.2921, 0.2921, 1.0, 0.2922, 0.2921, 0.2921, 1.0, 0.02381, 0.02381, 0.0238, 1.0, 0.02093, 0.02093, 0.02093, 1.0, 0.2922, 0.2921, 0.2921, 1.0, 0.2922, 0.2921, 0.2921, 1.0, 6.506e-16, 6.505e-16, 6.505e-16, 1.0, 0.02381, 0.02381, 0.0238, 1.0, 0.2922, 0.2921, 0.2921, 1.0, 0.2922, 0.2921, 0.2921, 1.0, 0.0896, 0.08958, 0.08958, 1.0, 0.2922, 0.2921, 0.2921, 1.0, 0.2922, 0.2921, 0.2921, 1.0, 6.506e-16, 6.505e-16, 6.505e-16, 1.0, 7.152e-09, 7.151e-09, 7.15e-09, 1.0, 0.2926, 0.2925, 0.2925, 1.0, 0.2922, 0.2921, 0.2921, 1.0, 0.0896, 0.08958, 0.08958, 1.0, 0.03162, 0.03162, 0.03161, 1.0, 0.2922, 0.2921, 0.2921, 1.0, 0.2926, 0.2925, 0.2925, 1.0, 7.152e-09, 7.151e-09, 7.15e-09, 1.0, 0.005312, 0.005311, 0.005311, 1.0, 0.2922, 0.2921, 0.2921, 1.0, 0.2922, 0.2921, 0.2921, 1.0, 0.03162, 0.03162, 0.03161, 1.0, 0.002544, 0.002543, 0.002543, 1.0, 0.2922, 0.2921, 0.2921, 1.0, 0.2922, 0.2921, 0.2921, 1.0, 0.005312, 0.005311, 0.005311, 1.0, 0.09624, 0.09622, 0.09621, 1.0, 0.2922, 0.2921, 0.2921, 1.0, 0.2922, 0.2921, 0.2921, 1.0, 0.002544, 0.002543, 0.002543, 1.0, 0.01375, 0.01375, 0.01375, 1.0, 0.2922, 0.2921, 0.2921, 1.0, 0.2922, 0.2921, 0.2921, 1.0, 0.09624, 0.09622, 0.09621, 1.0, 0.02093, 0.02093, 0.02093, 1.0, 0.2922, 0.2921, 0.2921, 1.0, 0.2922, 0.2921, 0.2921, 1.0, 0.01375, 0.01375, 0.01375, 1.0, 0.02381, 0.02381, 0.0238, 1.0, 0.2922, 0.2921, 0.2921, 1.0, 0.2922, 0.2921, 0.2921, 1.0, 0.02093, 0.02093, 0.02093, 1.0, 6.506e-16, 6.505e-16, 6.505e-16, 1.0, 0.2922, 0.2921, 0.2921, 1.0, 0.2922, 0.2921, 0.2921, 1.0, 0.02381, 0.02381, 0.0238, 1.0])
me_circle_002.materials.append(mat_shimmer)
me_circle_002.update()

# ---- objects
ob_light = bpy.data.objects.new('Light', light_light)
ob_cone = bpy.data.objects.new('Cone', me_cone)
ob_circle = bpy.data.objects.new('Circle', me_circle)
ob_circle_001 = bpy.data.objects.new('Circle.001', me_circle_001)
ob_circle_002 = bpy.data.objects.new('Circle.002', me_circle_002)

# ---- transforms, parenting, visibility, modifiers, constraints
ob_light.location = (4.076, 1.005, 5.904)
ob_light.rotation_euler = (0.6503, 0.05522, 1.866)
ob_light.lock_rotations_4d = False
ob_light.empty_display_type = 'ARROWS'
ob_light.color = (0.0, 0.0, 0.0, 0.0)
ob_light.lineart.crease_threshold = 0.0
ob_cone.location = (0.00615, -0.003325, 0.01272)
ob_cone.visible_shadow = False
ob_circle.location = (1.987e-08, -6.217, 0.0)
ob_circle.visible_shadow = False
ob_circle_001.location = (-2.432, -5.924, -0.1113)
ob_circle_001.visible_shadow = False
ob_circle_002.location = (-2.149, -2.914, -0.1113)
ob_circle_002.visible_shadow = False

# ---- collection membership
col_collection.objects.link(ob_light)
col_collection.objects.link(ob_cone)
col_collection.objects.link(ob_circle)
col_collection.objects.link(ob_circle_001)
col_collection.objects.link(ob_circle_002)

# ---- scene / render settings (as saved in the file)
scene.frame_start = 1; scene.frame_end = 250; scene.frame_set(1)
scene.render.engine = 'BLENDER_EEVEE_NEXT'
scene.cycles.sampling_pattern = 'TABULATED_SOBOL'
scene.view_settings.view_transform = 'Standard'
bpy.context.view_layer.update()

# ---- added for rendering (the .blend has no active camera): camera
cam_auto = bpy.data.cameras.new('AutoCamera')
cam_auto.lens = 50.0
cam_auto.sensor_width = 36.0
cam_auto.clip_end = 1000.0
ob_auto_camera = bpy.data.objects.new('AutoCamera', cam_auto)
scene.collection.objects.link(ob_auto_camera)
ob_auto_camera.location = (13.8572, -18.3433, 10.0038)
ob_auto_camera.rotation_euler = (1.09748, -7.21219e-08, 0.694738)
scene.camera = ob_auto_camera
bpy.context.view_layer.update()

